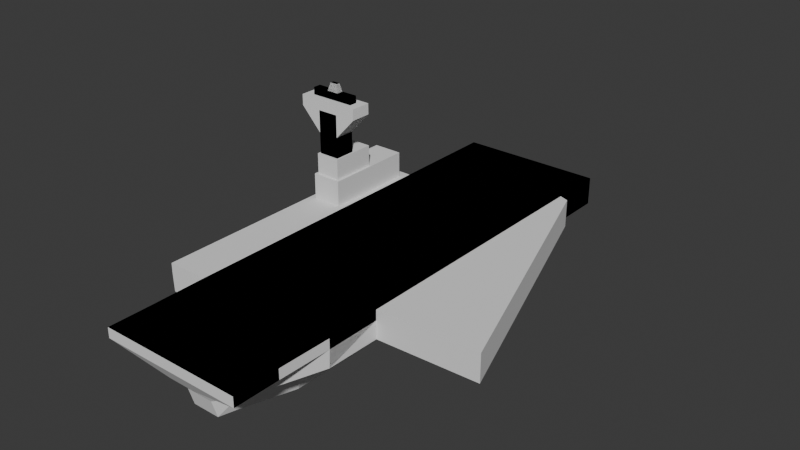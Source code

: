# Source: AircraftCarrierModel.blend  (saved by Blender 4.3.34; exported with 4.5.12 LTS)
import bpy
from mathutils import Matrix  # noqa: F401  (used for matrix-valued properties, if any)

bpy.ops.wm.read_factory_settings(use_empty=True)
scene = bpy.context.scene
scene.name = 'Scene'

# ---- collections
col_collection = bpy.data.collections.new('Collection'); scene.collection.children.link(col_collection)

# ---- world
world_world = bpy.data.worlds.new('World'); scene.world = world_world
world_world.use_nodes = True; world_world.node_tree.nodes.clear()
_N = world_world.node_tree.nodes; _L = world_world.node_tree.links
n0 = _N.new('ShaderNodeOutputWorld'); n0.name = 'World Output'; n0.location = (300, 300)
n1 = _N.new('ShaderNodeBackground'); n1.name = 'Background'; n1.location = (10, 300)
n1.inputs[0].default_value = (0.05088, 0.05088, 0.05088, 1.0)
_L.new(n1.outputs[0], n0.inputs[0])
n0.is_active_output = True
world_world.color = (0.05088, 0.05088, 0.05088)
world_world.sun_shadow_jitter_overblur = 0.0

# ---- meshes
me_cube_005 = bpy.data.meshes.new('Cube.005')
me_cube_005.from_pydata([(0.5025, -1.0, -1.0), (1.0, -1.0, 1.0), (0.1884, 0.8289, -1.0), (0.9881, 0.9574, 1.0), (0.0, 0.8289, -1.0), (0.0, 0.9574, 1.0), (0.0, -1.0, -1.0), (0.0, -1.0, 1.0), (0.5025, -0.7778, -1.0), (0.5025, -0.5556, -1.0), (0.5025, -0.3333, -1.0), (0.5025, -0.1111, -1.0), (0.5025, 0.1111, -1.0), (0.5025, 0.3333, -1.0), (0.4906, 0.5556, -1.0), (0.2475, 0.768, -1.0), (0.9881, 0.7731, 1.0), (1.0, 0.5556, 1.0), (1.0, 0.3333, 1.0), (1.0, 0.3333, 1.0), (1.0, -0.1111, 1.378), (1.0, -0.7778, 1.0), (0.0, 0.7575, -1.0), (0.0, 0.5556, -1.0), (0.0, 0.3333, -1.0), (0.0, 0.1111, -1.0), (0.0, -0.1111, -1.0), (0.0, -0.3333, -1.0), (0.0, -0.5556, -1.0), (0.0, -0.7778, -1.0), (0.1884, 0.9129, 0.3333), (0.1884, 0.8503, -0.3333), (1.0, -1.0, 0.3333), (0.5991, -1.0, -0.3333), (0.0, -1.0, 0.3333), (0.0, -1.0, -0.3333), (0.0, 0.9129, 0.3333), (0.0, 0.8503, -0.3333), (0.745, 0.7697, 0.3333), (0.3442, 0.7673, -0.3333), (0.9881, 0.5556, 0.3333), (0.5873, 0.5556, -0.3333), (1.0, 0.3333, 0.3333), (0.5991, 0.3333, -0.3333), (1.0, 0.1111, 0.3333), (0.5991, 0.1111, -0.3333), (1.0, -0.1111, 0.3333), (0.5991, -0.1111, -0.3333), (1.0, -0.3333, 0.3333), (0.5991, -0.3333, -0.3333), (1.0, -0.5556, 0.3333), (0.5991, -0.5556, -0.3333), (1.0, -0.7778, 0.3333), (0.5991, -0.7778, -0.3333), (0.0, 0.9574, 1.378), (0.9881, 0.9574, 1.378), (1.0, -0.7778, 1.378), (1.0, -1.0, 1.378), (0.0, -1.0, 1.378), (0.0, -0.7778, 1.378), (0.9881, 0.7731, 1.378), (1.0, 0.5556, 1.378), (1.0, 0.3333, 1.378), (1.0, 0.1111, 1.378), (1.0, -0.1111, 1.378), (1.0, -0.3333, 1.378), (1.0, -0.5556, 1.378), (0.0, 0.7683, 1.378), (0.0, 0.5556, 1.378), (0.0, 0.3333, 1.378), (0.0, 0.1111, 1.378), (0.0, -0.1111, 1.378), (0.0, -0.3333, 1.378), (0.0, -0.5556, 1.378), (1.0, -0.1111, 1.378), (1.0, 0.1111, 1.0), (1.0, 0.3333, 1.0), (1.0, 0.3333, 1.0), (1.0, -0.1111, 1.0), (1.0, -0.1111, 1.378), (1.0, -0.7778, 1.0), (1.0, 0.1111, 1.378), (1.0, -0.7778, 1.378), (1.0, -0.3333, 1.378), (1.0, -0.5556, 1.378), (1.0, 0.3333, 1.378), (1.0, 0.3333, 0.3333), (1.0, 0.1111, 0.3333), (1.0, -0.1111, 0.3333), (1.0, -0.3333, 0.3333), (1.0, -0.5556, 0.3333), (1.0, -0.7778, 0.3333), (1.0, -0.7778, 1.0), (1.0, 0.1111, 1.378), (1.0, -0.7778, 1.378), (1.0, -0.3333, 1.378), (1.0, -0.5556, 1.378), (1.0, 0.3333, 1.378), (1.0, 0.3333, 0.3333), (1.0, 0.1111, 0.3333), (1.0, -0.1111, 0.3333), (1.0, -0.3333, 0.3333), (1.0, -0.5556, 0.3333), (1.0, -0.7778, 0.3333), (1.0, -0.3333, 1.0), (1.0, -0.5556, 1.0), (1.0, -0.7778, 1.0), (1.0, 0.1111, 1.378), (1.0, -0.7778, 1.378), (1.0, -0.3333, 1.378), (1.0, -0.5556, 1.378), (1.0, 0.3333, 1.378), (1.0, 0.3333, 0.3333), (1.0, 0.1111, 0.3333), (1.0, -0.1111, 0.3333), (1.0, -0.3333, 0.3333), (1.0, -0.5556, 0.3333), (1.0, -0.7778, 0.3333), (0.5025, -1.0, -1.0), (1.0, -1.0, 1.0), (0.1884, 0.8284, -1.0), (0.9881, 0.957, 1.0), (0.0, 0.8284, -1.0), (0.0, 0.957, 1.0), (0.0, -1.0, -1.0), (0.0, -1.0, 1.0), (0.5025, -0.7782, -1.0), (0.5025, -0.556, -1.0), (0.5025, -0.3338, -1.0), (0.5025, -0.1116, -1.0), (0.5025, 0.1106, -1.0), (0.5025, 0.3329, -1.0), (0.4906, 0.5551, -1.0), (0.2475, 0.7675, -1.0), (0.9881, 0.7727, 1.0), (1.0, 0.5551, 1.0), (1.0, 0.3329, 1.0), (1.0, 0.3329, 1.0), (1.0, -0.1116, 1.378), (1.0, -0.7782, 1.0), (0.0, 0.757, -1.0), (0.0, 0.5551, -1.0), (0.0, 0.3329, -1.0), (0.0, 0.1106, -1.0), (0.0, -0.1116, -1.0), (0.0, -0.3338, -1.0), (0.0, -0.556, -1.0), (0.0, -0.7782, -1.0), (0.1884, 0.9125, 0.3333), (0.1884, 0.8499, -0.3333), (1.0, -1.0, 0.3333), (0.5991, -1.0, -0.3333), (0.0, -1.0, 0.3333), (0.0, -1.0, -0.3333), (0.0, 0.9125, 0.3333), (0.0, 0.8499, -0.3333), (0.745, 0.7693, 0.3333), (0.3442, 0.7668, -0.3333), (0.9881, 0.5551, 0.3333), (0.5873, 0.5551, -0.3333), (1.0, 0.3329, 0.3333), (0.5991, 0.3329, -0.3333), (1.0, 0.1106, 0.3333), (0.5991, 0.1106, -0.3333), (1.0, -0.1116, 0.3333), (0.5991, -0.1116, -0.3333), (1.0, -0.3338, 0.3333), (0.5991, -0.3338, -0.3333), (1.0, -0.556, 0.3333), (0.5991, -0.556, -0.3333), (1.0, -0.7782, 0.3333), (0.5991, -0.7782, -0.3333), (0.0, 0.957, 1.378), (0.9881, 0.957, 1.378), (1.0, -0.7782, 1.378), (1.0, -1.0, 1.378), (0.0, -1.0, 1.378), (0.0, -0.7782, 1.378), (0.9881, 0.7727, 1.378), (1.0, 0.5551, 1.378), (1.0, 0.3329, 1.378), (1.0, 0.1106, 1.378), (1.0, -0.1116, 1.378), (1.0, -0.3338, 1.378), (1.0, -0.556, 1.378), (0.0, 0.7678, 1.378), (0.0, 0.5551, 1.378), (0.0, 0.3329, 1.378), (0.0, 0.1106, 1.378), (0.0, -0.1116, 1.378), (0.0, -0.3338, 1.378), (0.0, -0.556, 1.378), (1.0, -0.1116, 1.378), (1.0, 0.3329, 1.0), (1.0, 0.3329, 1.0), (1.0, -0.1116, 1.378), (1.0, -0.7782, 1.0), (1.0, 0.1106, 1.378), (1.0, -0.7782, 1.378), (1.0, -0.3338, 1.378), (1.0, -0.556, 1.378), (1.0, 0.3329, 1.378), (1.0, 0.3329, 0.3333), (1.0, 0.1106, 0.3333), (1.0, -0.1116, 0.3333), (1.0, -0.3338, 0.3333), (1.0, -0.556, 0.3333), (1.0, -0.7782, 0.3333), (1.0, -0.7782, 1.0), (1.0, 0.1106, 1.378), (1.0, -0.7782, 1.378), (1.0, -0.3338, 1.378), (1.0, -0.556, 1.378), (1.0, 0.3329, 1.378), (1.0, 0.3329, 0.3333), (1.0, 0.1106, 0.3333), (1.0, -0.1116, 0.3333), (1.0, -0.3338, 0.3333), (1.0, -0.556, 0.3333), (1.0, -0.7782, 0.3333), (1.0, -0.3338, 1.0), (1.0, -0.556, 1.0), (1.0, -0.7782, 1.0), (1.0, 0.1106, 1.378), (1.0, -0.7782, 1.378), (1.0, -0.3338, 1.378), (1.0, -0.556, 1.378), (1.0, 0.3329, 1.378), (1.0, 0.3329, 0.3333), (1.0, 0.1106, 0.3333), (1.0, -0.1116, 0.3333), (1.0, -0.3338, 0.3333), (1.0, -0.556, 0.3333), (1.0, -0.7782, 0.3333), (1.0, -0.3333, 1.0), (1.0, -0.5556, 1.0), (1.0, -0.3333, 0.3333), (1.0, -0.5556, 0.3333), (1.0, -0.1116, 1.378), (-1.0, -0.1111, 1.0), (1.0, 0.3329, 1.0), (-1.0, -0.1111, 1.378), (1.0, -0.3338, 1.0), (1.0, -0.556, 1.0), (1.0, -0.7782, 1.0), (1.0, 0.1106, 1.378), (1.0, -0.7782, 1.378), (1.0, -0.3338, 1.378), (1.0, -0.556, 1.378), (1.0, 0.3329, 1.378), (1.0, 0.3329, 0.3333), (1.0, 0.1106, 0.3333), (1.0, -0.1116, 0.3333), (1.0, -0.3338, 0.3333), (1.0, -0.556, 0.3333), (1.0, -0.7782, 0.3333), (-0.5025, -1.0, -1.0), (-1.0, -1.0, 1.0), (-0.1884, 0.8289, -1.0), (-0.9881, 0.9574, 1.0), (-0.5025, -0.7778, -1.0), (-0.5025, -0.5556, -1.0), (-0.5025, -0.3333, -1.0), (-0.5025, -0.1111, -1.0), (-0.5025, 0.1111, -1.0), (-0.5025, 0.3333, -1.0), (-0.4906, 0.5556, -1.0), (-0.2475, 0.768, -1.0), (-0.9881, 0.7731, 1.0), (-1.0, 0.5556, 1.0), (-1.0, 0.3333, 1.0), (-1.0, 0.3333, 1.0), (-1.0, -0.1111, 1.378), (-1.0, -0.7778, 1.0), (-0.1884, 0.9129, 0.3333), (-0.1884, 0.8503, -0.3333), (-1.0, -1.0, 0.3333), (-0.5991, -1.0, -0.3333), (-0.745, 0.7697, 0.3333), (-0.3442, 0.7673, -0.3333), (-0.9881, 0.5556, 0.3333), (-0.5873, 0.5556, -0.3333), (-1.0, 0.3333, 0.3333), (-0.5991, 0.3333, -0.3333), (-1.0, 0.1111, 0.3333), (-0.5991, 0.1111, -0.3333), (-1.0, -0.1111, 0.3333), (-0.5991, -0.1111, -0.3333), (-1.0, -0.3333, 0.3333), (-0.5991, -0.3333, -0.3333), (-1.0, -0.5556, 0.3333), (-0.5991, -0.5556, -0.3333), (-1.0, -0.7778, 0.3333), (-0.5991, -0.7778, -0.3333), (-0.9881, 0.9574, 1.378), (-1.0, -0.7778, 1.378), (-1.0, -1.0, 1.378), (-0.9881, 0.7731, 1.378), (-1.0, 0.5556, 1.378), (-1.0, 0.3333, 1.378), (-1.0, 0.1111, 1.378), (-1.0, -0.1111, 1.378), (-1.0, -0.3333, 1.378), (-1.0, -0.5556, 1.378), (-1.0, -0.1111, 1.378), (-1.0, 0.1111, 1.0), (-1.0, 0.3333, 1.0), (-1.0, 0.3333, 1.0), (-1.0, -0.1111, 1.0), (-1.0, -0.1111, 1.378), (-1.0, -0.7778, 1.0), (-1.0, 0.1111, 1.378), (-1.0, -0.7778, 1.378), (-1.0, -0.3333, 1.378), (-1.0, -0.5556, 1.378), (-1.0, 0.3333, 1.378), (-1.0, 0.3333, 0.3333), (-1.0, 0.1111, 0.3333), (-1.0, -0.1111, 0.3333), (-1.0, -0.3333, 0.3333), (-1.0, -0.5556, 0.3333), (-1.0, -0.7778, 0.3333), (-1.0, -0.7778, 1.0), (-1.0, 0.1111, 1.378), (-1.0, -0.7778, 1.378), (-1.0, -0.3333, 1.378), (-1.0, -0.5556, 1.378), (-1.0, 0.3333, 1.378), (-1.0, 0.3333, 0.3333), (-1.0, 0.1111, 0.3333), (-1.0, -0.1111, 0.3333), (-1.0, -0.3333, 0.3333), (-1.0, -0.5556, 0.3333), (-1.0, -0.7778, 0.3333), (-1.0, -0.3333, 1.0), (-1.0, -0.5556, 1.0), (-1.0, -0.7778, 1.0), (-1.0, 0.1111, 1.378), (-1.0, -0.7778, 1.378), (-1.0, -0.3333, 1.378), (-1.0, -0.5556, 1.378), (-1.0, 0.3333, 1.378), (-1.0, 0.3333, 0.3333), (-1.0, 0.1111, 0.3333), (-1.0, -0.1111, 0.3333), (-1.0, -0.3333, 0.3333), (-1.0, -0.5556, 0.3333), (-1.0, -0.7778, 0.3333), (-0.5025, -1.0, -1.0), (-1.0, -1.0, 1.0), (-0.1884, 0.8284, -1.0), (-0.9881, 0.957, 1.0), (-0.5025, -0.7782, -1.0), (-0.5025, -0.556, -1.0), (-0.5025, -0.3338, -1.0), (-0.5025, -0.1116, -1.0), (-0.5025, 0.1106, -1.0), (-0.5025, 0.3329, -1.0), (-0.4906, 0.5551, -1.0), (-0.2475, 0.7675, -1.0), (-0.9881, 0.7727, 1.0), (-1.0, 0.5551, 1.0), (-1.0, 0.3329, 1.0), (-1.0, 0.3329, 1.0), (-1.0, -0.1116, 1.378), (-1.0, -0.7782, 1.0), (-0.1884, 0.9125, 0.3333), (-0.1884, 0.8499, -0.3333), (-1.0, -1.0, 0.3333), (-0.5991, -1.0, -0.3333), (-0.745, 0.7693, 0.3333), (-0.3442, 0.7668, -0.3333), (-0.9881, 0.5551, 0.3333), (-0.5873, 0.5551, -0.3333), (-1.0, 0.3329, 0.3333), (-0.5991, 0.3329, -0.3333), (-1.0, 0.1106, 0.3333), (-0.5991, 0.1106, -0.3333), (-1.0, -0.1116, 0.3333), (-0.5991, -0.1116, -0.3333), (-1.0, -0.3338, 0.3333), (-0.5991, -0.3338, -0.3333), (-1.0, -0.556, 0.3333), (-0.5991, -0.556, -0.3333), (-1.0, -0.7782, 0.3333), (-0.5991, -0.7782, -0.3333), (-0.9881, 0.957, 1.378), (-1.0, -0.7782, 1.378), (-1.0, -1.0, 1.378), (-0.9881, 0.7727, 1.378), (-1.0, 0.5551, 1.378), (-1.0, 0.3329, 1.378), (-1.0, 0.1106, 1.378), (-1.0, -0.1116, 1.378), (-1.0, -0.3338, 1.378), (-1.0, -0.556, 1.378), (-1.0, -0.1116, 1.378), (-1.0, 0.3329, 1.0), (-1.0, 0.3329, 1.0), (-1.0, -0.1116, 1.378), (-1.0, -0.7782, 1.0), (-1.0, 0.1106, 1.378), (-1.0, -0.7782, 1.378), (-1.0, -0.3338, 1.378), (-1.0, -0.556, 1.378), (-1.0, 0.3329, 1.378), (-1.0, 0.3329, 0.3333), (-1.0, 0.1106, 0.3333), (-1.0, -0.1116, 0.3333), (-1.0, -0.3338, 0.3333), (-1.0, -0.556, 0.3333), (-1.0, -0.7782, 0.3333), (-1.0, -0.7782, 1.0), (-1.0, 0.1106, 1.378), (-1.0, -0.7782, 1.378), (-1.0, -0.3338, 1.378), (-1.0, -0.556, 1.378), (-1.0, 0.3329, 1.378), (-1.0, 0.3329, 0.3333), (-1.0, 0.1106, 0.3333), (-1.0, -0.1116, 0.3333), (-1.0, -0.3338, 0.3333), (-1.0, -0.556, 0.3333), (-1.0, -0.7782, 0.3333), (-1.0, -0.3338, 1.0), (-1.0, -0.556, 1.0), (-1.0, -0.7782, 1.0), (-1.0, 0.1106, 1.378), (-1.0, -0.7782, 1.378), (-1.0, -0.3338, 1.378), (-1.0, -0.556, 1.378), (-1.0, 0.3329, 1.378), (-1.0, 0.3329, 0.3333), (-1.0, 0.1106, 0.3333), (-1.0, -0.1116, 0.3333), (-1.0, -0.3338, 0.3333), (-1.0, -0.556, 0.3333), (-1.0, -0.7782, 0.3333), (-1.0, -0.3333, 1.0), (-1.0, -0.5556, 1.0), (-1.0, -0.3333, 0.3333), (-1.0, -0.5556, 0.3333), (-1.0, -0.1116, 1.378), (-1.0, -0.1116, 1.0), (-1.0, 0.3329, 1.0), (-1.0, -0.3338, 1.0), (-1.0, -0.556, 1.0), (-1.0, -0.7782, 1.0), (-1.0, 0.1106, 1.378), (-1.0, -0.7782, 1.378), (-1.0, -0.3338, 1.378), (-1.0, -0.556, 1.378), (-1.0, 0.3329, 1.378), (-1.0, 0.3329, 0.3333), (-1.0, 0.1106, 0.3333), (-1.0, -0.1116, 0.3333), (-1.0, -0.3338, 0.3333), (-1.0, -0.556, 0.3333), (-1.0, -0.7782, 0.3333), (-1.0, -0.3333, 1.378), (1.387, -0.5466, 1.0), (-1.0, -0.1111, 1.378), (0.0, -0.3333, 1.378), (1.893, -0.1146, 1.378), (2.399, 0.3179, 1.0), (1.64, -0.3308, 1.0), (0.0, -0.1111, 1.378), (1.133, -0.7632, 1.0), (2.146, 0.1016, 1.378), (1.133, -0.7632, 1.378), (1.64, -0.3308, 1.378), (1.387, -0.547, 1.378), (2.399, 0.3179, 1.378), (2.399, 0.3179, 0.3333), (2.146, 0.1016, 0.3333), (1.893, -0.1146, 0.3333), (1.64, -0.3308, 0.3333), (1.387, -0.547, 0.3333), (1.133, -0.7632, 0.3333), (-1.0, -0.3333, 1.0), (-1.0, -0.3333, 1.378), (-1.0, -0.1111, 0.3333), (-1.0, -0.3333, 0.3333), (-1.0, -0.3333, 1.0), (-1.0, -0.5556, 1.0), (-1.0, -0.3333, 0.3333), (-1.0, -0.5556, 0.3333), (-1.0, -0.1116, 1.378), (-1.0, -0.1116, 1.0), (-1.0, 0.3329, 1.0), (-1.0, -0.3338, 1.0), (-1.0, -0.556, 1.0), (-1.0, 0.1106, 1.378), (-1.0, -0.3338, 1.378), (-1.0, -0.556, 1.378), (-1.0, 0.3329, 1.378), (-1.0, 0.3329, 0.3333), (-1.0, 0.1106, 0.3333), (-1.0, -0.1116, 0.3333), (1.893, -0.1146, 1.378), (1.893, -0.1146, 1.0), (2.399, 0.3179, 1.0), (2.146, 0.1016, 1.0), (1.64, -0.3308, 1.0), (2.146, 0.1016, 1.378), (1.133, -0.7632, 1.0), (1.133, -0.7632, 1.378), (1.64, -0.3308, 1.378), (2.399, 0.3179, 1.378), (2.399, 0.3179, 0.3333), (2.146, 0.1016, 0.3333), (1.893, -0.1146, 0.3333), (1.64, -0.3308, 0.3333), (1.133, -0.7632, 0.3333), (1.387, -0.547, 0.3333), (1.387, -0.547, 1.378), (1.387, -0.5466, 1.0), (-1.572, -0.3333, 0.9972), (-1.572, -0.5555, 0.9972), (-1.572, -0.5555, 1.376), (-1.572, -0.1111, 0.3305), (-1.572, 0.5551, 0.9972), (-1.572, 0.3329, 0.9972), (-1.572, 0.5551, 1.376), (-1.56, 0.5551, 0.3305), (-1.572, 0.3329, 0.3305), (-1.572, -0.1111, 1.376), (-1.572, -0.3333, 1.376), (-1.572, -0.1111, 0.9972), (-1.572, -0.3333, 0.3305), (-1.572, -0.5555, 0.3305), (-1.572, 0.1107, 0.9972), (-1.572, 0.1107, 1.376), (-1.572, 0.3329, 1.376), (-1.572, 0.1107, 0.3305), (-1.0, -0.3333, 1.378), (-1.0, -0.5556, 1.378), (-1.0, -0.1111, 1.378), (-1.0, -0.3333, 1.378), (-1.572, -0.5555, 0.9972), (-1.572, -0.5555, 1.376), (-1.572, -0.1111, 1.376), (-1.572, -0.1111, 0.9972), (-1.572, -0.1111, 1.376), (-1.572, -0.3333, 1.376), (-1.572, -0.3333, 1.376), (-1.572, -0.5555, 1.376), (-1.0, -0.3333, 1.378), (-1.0, -0.5556, 1.378), (-1.0, -0.1111, 1.378), (-1.0, -0.3333, 1.378), (-1.572, -0.1111, 1.376), (-1.572, -0.3333, 1.376), (-1.572, -0.3333, 1.376), (-1.572, -0.5555, 1.376), (-1.0, -0.3333, 1.378), (-1.0, -0.5556, 1.378), (-1.0, -0.1111, 1.378), (-1.0, -0.3333, 1.378), (-1.487, -0.1504, 1.335), (-1.487, -0.1504, 2.344), (-1.487, -0.5164, 1.335), (-1.487, -0.5164, 2.344), (-1.075, -0.1504, 1.335), (-1.075, -0.1504, 2.344), (-1.075, -0.5164, 1.335), (-1.075, -0.5164, 2.344), (-1.452, -0.1604, 2.286), (-1.452, -0.1604, 3.124), (-1.452, -0.3432, 2.286), (-1.452, -0.3432, 3.124), (-1.11, -0.1604, 2.286), (-1.11, -0.1604, 3.124), (-1.11, -0.3432, 2.286), (-1.11, -0.3432, 3.124), (-1.452, -0.3432, 3.124), (-1.452, -0.3432, 2.286), (-1.11, -0.3432, 2.286), (-1.11, -0.3432, 3.124), (-1.427, -0.169, 3.078), (-1.427, -0.169, 3.915), (-1.427, -0.2546, 3.078), (-1.427, -0.2546, 3.915), (-1.134, -0.169, 3.078), (-1.134, -0.169, 3.915), (-1.134, -0.2546, 3.078), (-1.134, -0.2546, 3.915), (-1.427, -0.2546, 3.915), (-1.427, -0.2546, 3.078), (-1.134, -0.2546, 3.078), (-1.134, -0.2546, 3.915), (-1.427, -0.169, 3.078), (-1.427, -0.169, 3.915), (-1.427, -0.2546, 3.078), (-1.427, -0.2546, 3.915), (-1.134, -0.169, 3.078), (-1.134, -0.169, 3.915), (-1.134, -0.2546, 3.078), (-1.134, -0.2546, 3.915), (-1.427, -0.2546, 3.915), (-1.427, -0.2546, 3.078), (-1.134, -0.2546, 3.078), (-1.134, -0.2546, 3.915), (-1.427, -0.169, 3.905), (-1.717, -0.169, 4.742), (-1.427, -0.2546, 3.905), (-1.717, -0.2546, 4.742), (-1.134, -0.169, 3.905), (-0.8439, -0.169, 4.742), (-1.134, -0.2546, 3.905), (-0.8439, -0.2546, 4.742), (-1.427, -0.2546, 4.742), (-1.427, -0.2546, 3.905), (-1.134, -0.2546, 3.905), (-1.134, -0.2546, 4.742), (-1.427, -0.169, 3.905), (-1.427, -0.169, 4.742), (-1.427, -0.2546, 3.905), (-1.427, -0.2546, 4.742), (-1.134, -0.169, 3.905), (-1.134, -0.169, 4.742), (-1.134, -0.2546, 3.905), (-1.134, -0.2546, 4.742), (-1.427, -0.2546, 4.742), (-1.427, -0.2546, 3.905), (-1.134, -0.2546, 3.905), (-1.134, -0.2546, 4.742), (-1.717, -0.169, 5.148), (-1.717, -0.2546, 5.148), (-0.8439, -0.2546, 5.148), (-0.8439, -0.169, 5.148), (-1.594, -0.1951, 5.101), (-1.594, -0.1951, 5.418), (-1.594, -0.2275, 5.101), (-1.594, -0.2275, 5.418), (-0.9675, -0.1951, 5.101), (-0.9675, -0.1951, 5.418), (-0.9675, -0.2275, 5.101), (-0.9675, -0.2275, 5.418), (-1.594, -0.2275, 5.418), (-1.594, -0.2275, 5.101), (-0.9675, -0.2275, 5.101), (-0.9675, -0.2275, 5.418), (-1.594, -0.1951, 5.101), (-1.594, -0.1951, 5.418), (-1.594, -0.2275, 5.101), (-1.594, -0.2275, 5.418), (-0.9675, -0.1951, 5.101), (-0.9675, -0.1951, 5.418), (-0.9675, -0.2275, 5.101), (-0.9675, -0.2275, 5.418), (-1.594, -0.2275, 5.418), (-1.594, -0.2275, 5.101), (-0.9675, -0.2275, 5.101), (-0.9675, -0.2275, 5.418), (-1.368, -0.1987, 5.401), (-1.333, -0.2059, 5.718), (-1.368, -0.2257, 5.401), (-1.333, -0.2221, 5.718), (-1.193, -0.1987, 5.401), (-1.228, -0.2059, 5.718), (-1.193, -0.2257, 5.401), (-1.228, -0.2221, 5.718), (-1.333, -0.2221, 5.718), (-1.368, -0.2257, 5.401), (-1.193, -0.2257, 5.401), (-1.228, -0.2221, 5.718), (-1.368, -0.1987, 5.401), (-1.333, -0.2059, 5.718), (-1.368, -0.2257, 5.401), (-1.333, -0.2221, 5.718), (-1.193, -0.1987, 5.401), (-1.228, -0.2059, 5.718), (-1.193, -0.2257, 5.401), (-1.228, -0.2221, 5.718), (-1.333, -0.2221, 5.718), (-1.368, -0.2257, 5.401), (-1.193, -0.2257, 5.401), (-1.228, -0.2221, 5.718)], [], [(36, 5, 3, 30), (52, 21, 1, 32), (29, 8, 0, 6), (32, 1, 7, 34), (1, 21, 56, 57), (65, 66, 84, 83), (44, 42, 86, 87), (64, 65, 83, 74), (3, 5, 54, 55), (18, 17, 61, 62), (7, 1, 57, 58), (17, 16, 60, 61), (16, 3, 55, 60), (4, 2, 15, 22), (22, 15, 14, 23), (23, 14, 13, 24), (24, 13, 12, 25), (25, 12, 11, 26), (26, 11, 10, 27), (27, 10, 9, 28), (28, 9, 8, 29), (30, 3, 16, 38), (38, 16, 17, 40), (40, 17, 18, 42), (18, 62, 85, 76), (52, 50, 90, 91), (63, 64, 74, 81), (46, 44, 87, 88), (62, 63, 81, 85), (9, 51, 53, 8), (51, 50, 52, 53), (10, 49, 51, 9), (49, 48, 50, 51), (11, 47, 49, 10), (47, 46, 48, 49), (12, 45, 47, 11), (45, 44, 46, 47), (13, 43, 45, 12), (43, 42, 44, 45), (14, 41, 43, 13), (41, 40, 42, 43), (15, 39, 41, 14), (39, 38, 40, 41), (2, 31, 39, 15), (31, 30, 38, 39), (0, 33, 35, 6), (33, 32, 34, 35), (8, 53, 33, 0), (53, 52, 32, 33), (4, 37, 31, 2), (37, 36, 30, 31), (56, 59, 58, 57), (55, 54, 67, 60), (60, 67, 68, 61), (61, 68, 69, 62), (62, 69, 70, 63), (63, 70, 71, 64), (64, 71, 72, 65), (65, 72, 73, 66), (66, 73, 59, 56), (21, 52, 91, 80), (48, 46, 88, 89), (90, 89, 101, 102), (83, 84, 96, 95), (76, 85, 97, 19), (91, 90, 102, 103), (74, 83, 95, 20), (80, 91, 103, 92), (81, 74, 20, 93), (85, 81, 93, 97), (82, 80, 92, 94), (87, 86, 98, 99), (42, 18, 76, 86), (50, 48, 89, 90), (56, 21, 80, 82), (66, 56, 82, 84), (101, 100, 114, 115), (96, 94, 108, 110), (98, 19, 77, 112), (102, 101, 115, 116), (95, 96, 110, 109), (19, 97, 111, 77), (103, 102, 116, 117), (20, 95, 109, 79), (92, 103, 117, 106), (93, 20, 79, 107), (86, 76, 19, 98), (84, 82, 94, 96), (89, 88, 100, 101), (88, 87, 99, 100), (104, 78, 79, 109), (78, 75, 107, 79), (75, 77, 111, 107), (112, 77, 75, 113), (113, 75, 78, 114), (114, 78, 104, 115), (225, 226, 248, 247), (116, 105, 106, 117), (105, 104, 109, 110), (106, 105, 110, 108), (100, 99, 113, 114), (99, 98, 112, 113), (94, 92, 106, 108), (97, 93, 107, 111), (154, 123, 121, 148), (170, 139, 119, 150), (147, 126, 118, 124), (150, 119, 125, 152), (119, 139, 174, 175), (183, 184, 200, 199), (162, 160, 202, 203), (182, 183, 199, 192), (121, 123, 172, 173), (136, 135, 179, 180), (125, 119, 175, 176), (135, 134, 178, 179), (134, 121, 173, 178), (122, 120, 133, 140), (140, 133, 132, 141), (141, 132, 131, 142), (142, 131, 130, 143), (143, 130, 129, 144), (144, 129, 128, 145), (145, 128, 127, 146), (146, 127, 126, 147), (148, 121, 134, 156), (156, 134, 135, 158), (158, 135, 136, 160), (136, 180, 201, 193), (170, 168, 206, 207), (181, 182, 192, 197), (164, 162, 203, 204), (180, 181, 197, 201), (127, 169, 171, 126), (169, 168, 170, 171), (128, 167, 169, 127), (167, 166, 168, 169), (129, 165, 167, 128), (165, 164, 166, 167), (130, 163, 165, 129), (163, 162, 164, 165), (131, 161, 163, 130), (161, 160, 162, 163), (132, 159, 161, 131), (159, 158, 160, 161), (133, 157, 159, 132), (157, 156, 158, 159), (120, 149, 157, 133), (149, 148, 156, 157), (118, 151, 153, 124), (151, 150, 152, 153), (126, 171, 151, 118), (171, 170, 150, 151), (122, 155, 149, 120), (155, 154, 148, 149), (174, 177, 176, 175), (173, 172, 185, 178), (178, 185, 186, 179), (179, 186, 187, 180), (180, 187, 188, 181), (181, 188, 189, 182), (182, 189, 190, 183), (183, 190, 191, 184), (184, 191, 177, 174), (139, 170, 207, 196), (166, 164, 204, 205), (206, 205, 217, 218), (199, 200, 212, 211), (193, 201, 213, 137), (207, 206, 218, 219), (192, 199, 211, 138), (196, 207, 219, 208), (197, 192, 138, 209), (201, 197, 209, 213), (198, 196, 208, 210), (203, 202, 214, 215), (160, 136, 193, 202), (168, 166, 205, 206), (174, 139, 196, 198), (184, 174, 198, 200), (217, 216, 230, 231), (212, 210, 224, 226), (214, 137, 194, 228), (218, 217, 231, 232), (211, 212, 226, 225), (137, 213, 227, 194), (219, 218, 232, 233), (138, 211, 225, 195), (208, 219, 233, 222), (209, 138, 195, 223), (202, 193, 137, 214), (200, 198, 210, 212), (205, 204, 216, 217), (204, 203, 215, 216), (194, 227, 249, 240), (233, 232, 254, 255), (195, 225, 247, 238), (105, 116, 237, 235), (222, 233, 255, 244), (223, 195, 238, 245), (231, 220, 221, 232), (115, 104, 234, 236), (232, 221, 243, 254), (227, 223, 245, 249), (216, 215, 229, 230), (215, 214, 228, 229), (210, 208, 222, 224), (213, 209, 223, 227), (243, 242, 465, 460), (250, 240, 464, 473), (234, 235, 460, 465), (253, 252, 475, 476), (248, 246, 469, 471), (240, 249, 472, 464), (255, 254, 477, 478), (247, 248, 471, 470), (244, 255, 478, 467), (238, 247, 470, 463), (228, 194, 240, 250), (226, 224, 246, 248), (221, 220, 242, 243), (231, 230, 252, 253), (116, 115, 236, 237), (104, 105, 235, 234), (230, 229, 251, 252), (229, 228, 250, 251), (220, 231, 253, 242), (224, 222, 244, 246), (36, 274, 259, 5), (292, 276, 257, 273), (29, 6, 256, 260), (276, 34, 7, 257), (257, 296, 295, 273), (302, 313, 314, 303), (284, 317, 316, 282), (301, 304, 313, 302), (259, 294, 54, 5), (270, 299, 298, 269), (7, 58, 296, 257), (269, 298, 297, 268), (268, 297, 294, 259), (4, 22, 267, 258), (22, 23, 266, 267), (23, 24, 265, 266), (24, 25, 264, 265), (25, 26, 263, 264), (26, 27, 262, 263), (27, 28, 261, 262), (28, 29, 260, 261), (274, 278, 268, 259), (278, 280, 269, 268), (280, 282, 270, 269), (270, 306, 315, 299), (292, 321, 320, 290), (300, 311, 304, 301), (286, 318, 317, 284), (299, 315, 311, 300), (261, 260, 293, 291), (291, 293, 292, 290), (262, 261, 291, 289), (289, 291, 290, 288), (263, 262, 289, 287), (287, 289, 288, 286), (264, 263, 287, 285), (285, 287, 286, 284), (265, 264, 285, 283), (283, 285, 284, 282), (266, 265, 283, 281), (281, 283, 282, 280), (267, 266, 281, 279), (279, 281, 280, 278), (258, 267, 279, 275), (275, 279, 278, 274), (256, 6, 35, 277), (277, 35, 34, 276), (260, 256, 277, 293), (293, 277, 276, 292), (4, 258, 275, 37), (37, 275, 274, 36), (295, 296, 58, 59), (294, 297, 67, 54), (297, 298, 68, 67), (298, 299, 69, 68), (299, 300, 70, 69), (300, 301, 71, 70), (470, 471, 515, 507), (302, 303, 73, 72), (303, 295, 59, 73), (273, 310, 321, 292), (288, 319, 318, 286), (320, 332, 331, 319), (313, 325, 326, 314), (306, 271, 327, 315), (321, 333, 332, 320), (304, 272, 325, 313), (310, 322, 333, 321), (311, 323, 272, 304), (315, 327, 323, 311), (312, 324, 322, 310), (317, 329, 328, 316), (282, 316, 306, 270), (290, 320, 319, 288), (295, 312, 310, 273), (303, 314, 312, 295), (331, 345, 344, 330), (326, 536, 338, 324), (328, 342, 307, 271), (332, 346, 345, 331), (325, 535, 536, 326), (271, 307, 341, 327), (333, 347, 346, 332), (272, 309, 535, 325), (322, 336, 347, 333), (323, 337, 309, 272), (316, 328, 271, 306), (314, 326, 324, 312), (319, 331, 330, 318), (318, 330, 329, 317), (452, 444, 489, 495), (308, 309, 337, 305), (305, 337, 341, 307), (342, 343, 305, 307), (305, 343, 534, 531), (464, 472, 508, 501), (429, 450, 451, 430), (346, 347, 336, 335), (340, 339, 527, 519), (336, 338, 536, 335), (330, 344, 343, 329), (329, 343, 342, 328), (324, 338, 336, 322), (327, 341, 337, 323), (154, 366, 351, 123), (384, 368, 349, 365), (147, 124, 348, 352), (368, 152, 125, 349), (349, 388, 387, 365), (394, 403, 404, 395), (376, 407, 406, 374), (393, 396, 403, 394), (351, 386, 172, 123), (482, 479, 517, 529), (125, 176, 388, 349), (361, 390, 389, 360), (360, 389, 386, 351), (122, 140, 359, 350), (140, 141, 358, 359), (141, 142, 357, 358), (142, 143, 356, 357), (143, 144, 355, 356), (144, 145, 354, 355), (145, 146, 353, 354), (146, 147, 352, 353), (366, 370, 360, 351), (370, 372, 361, 360), (481, 482, 529, 520), (362, 397, 405, 391), (384, 411, 410, 382), (392, 401, 396, 393), (378, 408, 407, 376), (391, 405, 401, 392), (353, 352, 385, 383), (383, 385, 384, 382), (354, 353, 383, 381), (381, 383, 382, 380), (355, 354, 381, 379), (379, 381, 380, 378), (356, 355, 379, 377), (377, 379, 378, 376), (357, 356, 377, 375), (375, 377, 376, 374), (358, 357, 375, 373), (373, 375, 374, 372), (359, 358, 373, 371), (371, 373, 372, 370), (350, 359, 371, 367), (367, 371, 370, 366), (348, 124, 153, 369), (369, 153, 152, 368), (352, 348, 369, 385), (385, 369, 368, 384), (122, 350, 367, 155), (155, 367, 366, 154), (387, 388, 176, 177), (386, 389, 185, 172), (389, 390, 186, 185), (390, 391, 187, 186), (391, 392, 188, 187), (392, 393, 189, 188), (393, 394, 190, 189), (394, 395, 191, 190), (395, 387, 177, 191), (365, 400, 411, 384), (380, 409, 408, 378), (410, 422, 421, 409), (403, 415, 416, 404), (397, 363, 417, 405), (411, 423, 422, 410), (396, 364, 415, 403), (400, 412, 423, 411), (401, 413, 364, 396), (405, 417, 413, 401), (402, 414, 412, 400), (407, 419, 418, 406), (374, 406, 397, 362), (382, 410, 409, 380), (387, 402, 400, 365), (395, 404, 402, 387), (421, 435, 434, 420), (416, 430, 428, 414), (418, 432, 398, 363), (422, 436, 435, 421), (415, 429, 430, 416), (363, 398, 431, 417), (423, 437, 436, 422), (364, 399, 429, 415), (412, 426, 437, 423), (413, 427, 399, 364), (406, 418, 363, 397), (404, 416, 414, 402), (409, 421, 420, 408), (408, 420, 419, 407), (398, 444, 452, 431), (437, 458, 457, 436), (399, 442, 450, 429), (335, 439, 441, 346), (426, 447, 458, 437), (427, 448, 442, 399), (435, 436, 425, 424), (345, 440, 438, 334), (436, 457, 446, 425), (431, 452, 448, 427), (420, 434, 433, 419), (419, 433, 432, 418), (414, 428, 426, 412), (417, 431, 427, 413), (439, 438, 483, 484), (445, 450, 442, 443), (463, 470, 507, 499), (446, 451, 494, 491), (302, 72, 462, 459), (334, 535, 538, 479), (455, 456, 445, 443), (457, 458, 447, 446), (442, 448, 492, 487), (447, 449, 451, 446), (432, 453, 444, 398), (430, 451, 449, 428), (425, 446, 445, 424), (435, 456, 455, 434), (346, 441, 440, 345), (334, 438, 439, 335), (434, 455, 454, 433), (433, 454, 453, 432), (424, 445, 456, 435), (428, 449, 447, 426), (468, 463, 499, 504), (450, 445, 490, 493), (71, 301, 461, 466), (448, 452, 495, 492), (472, 468, 504, 508), (469, 467, 505, 506), (453, 454, 497, 496), (344, 345, 482, 481), (474, 473, 509, 510), (454, 455, 498, 497), (252, 251, 474, 475), (236, 234, 465, 476), (251, 250, 473, 474), (235, 237, 477, 460), (249, 245, 468, 472), (237, 236, 476, 477), (242, 253, 476, 465), (246, 244, 467, 469), (245, 238, 463, 468), (254, 243, 460, 477), (461, 459, 462, 466), (480, 241, 541, 545), (335, 536, 540, 539), (484, 483, 517, 539), (535, 334, 517, 544), (487, 492, 532, 526), (488, 487, 526, 542), (343, 344, 520, 534), (491, 494, 493, 490), (512, 503, 516, 514), (503, 500, 499, 507), (500, 502, 504, 499), (502, 501, 508, 504), (509, 501, 502, 510), (510, 502, 500, 511), (511, 500, 503, 512), (514, 516, 505, 513), (516, 503, 507, 515), (505, 516, 515, 506), (438, 440, 485, 483), (451, 450, 493, 494), (473, 464, 501, 509), (477, 476, 512, 514), (444, 453, 496, 489), (471, 469, 506, 515), (441, 439, 484, 486), (535, 309, 537, 538), (440, 441, 486, 485), (455, 443, 488, 498), (443, 442, 487, 488), (72, 71, 466, 462), (308, 344, 481, 239), (309, 308, 239, 537), (301, 302, 459, 461), (345, 334, 479, 482), (467, 478, 513, 505), (478, 477, 514, 513), (445, 446, 491, 490), (476, 475, 511, 512), (475, 474, 510, 511), (534, 531, 542, 520), (518, 546, 544, 517), (522, 533, 523, 521), (524, 525, 522, 521), (517, 544, 543, 528), (520, 529, 517, 542), (529, 530, 539, 517), (542, 526, 532, 531), (531, 532, 533, 522), (525, 534, 531, 522), (390, 361, 521, 523), (344, 308, 542, 520), (495, 489, 522, 533), (537, 239, 542, 526), (489, 496, 525, 522), (372, 374, 525, 524), (308, 305, 531, 542), (239, 481, 520, 542), (498, 488, 542, 520), (361, 372, 524, 521), (483, 485, 529, 517), (479, 538, 544, 517), (334, 335, 539, 517), (497, 498, 520, 534), (391, 390, 523, 533), (486, 484, 539, 530), (496, 497, 534, 525), (362, 391, 533, 522), (374, 362, 522, 525), (485, 486, 530, 529), (492, 495, 533, 532), (547, 548, 536, 535), (549, 550, 538, 537), (518, 517, 539), (546, 518, 539, 540), (528, 543, 526, 542), (548, 546, 540, 536), (543, 549, 537, 526), (550, 544, 538), (517, 528, 542), (544, 547, 535), (552, 551, 543, 544), (554, 553, 544, 546), (555, 556, 548, 547), (557, 558, 550, 549), (556, 554, 546, 548), (551, 557, 549, 543), (558, 552, 544, 550), (553, 555, 547, 544), (545, 541, 551, 552), (519, 527, 553, 554), (339, 340, 556, 555), (241, 480, 558, 557), (340, 519, 554, 556), (541, 241, 557, 551), (480, 545, 552, 558), (527, 339, 555, 553), (559, 561, 562, 560), (561, 565, 566, 562), (565, 563, 564, 566), (563, 559, 560, 564), (561, 559, 563, 565), (566, 564, 560, 562), (567, 569, 570, 568), (570, 575, 578, 574), (573, 571, 572, 574), (571, 567, 568, 572), (569, 567, 571, 573), (574, 572, 568, 570), (576, 577, 578, 575), (569, 576, 575, 570), (574, 578, 577, 573), (573, 577, 576, 569), (579, 581, 582, 580), (582, 587, 590, 586), (585, 583, 584, 586), (583, 579, 580, 584), (581, 579, 583, 585), (586, 584, 580, 582), (588, 589, 590, 587), (581, 588, 587, 582), (586, 590, 589, 585), (585, 589, 588, 581), (591, 593, 594, 592), (594, 599, 602, 598), (597, 595, 596, 598), (595, 591, 592, 596), (593, 591, 595, 597), (598, 596, 592, 594), (600, 601, 602, 599), (593, 600, 599, 594), (598, 602, 601, 597), (597, 601, 600, 593), (603, 605, 606, 604), (606, 611, 614, 610), (609, 607, 608, 610), (607, 603, 604, 608), (612, 613, 614, 611), (605, 612, 611, 606), (610, 614, 613, 609), (609, 613, 612, 605), (615, 617, 618, 616), (618, 623, 626, 622), (621, 619, 620, 622), (619, 615, 616, 620), (617, 615, 619, 621), (622, 620, 616, 618), (624, 625, 626, 623), (617, 624, 623, 618), (622, 626, 625, 621), (621, 625, 624, 617), (629, 630, 627, 628), (631, 633, 634, 632), (634, 639, 642, 638), (637, 635, 636, 638), (635, 631, 632, 636), (633, 631, 635, 637), (638, 636, 632, 634), (640, 641, 642, 639), (633, 640, 639, 634), (638, 642, 641, 637), (637, 641, 640, 633), (643, 645, 646, 644), (646, 651, 654, 650), (649, 647, 648, 650), (647, 643, 644, 648), (645, 643, 647, 649), (650, 648, 644, 646), (652, 653, 654, 651), (645, 652, 651, 646), (650, 654, 653, 649), (649, 653, 652, 645), (655, 657, 658, 656), (658, 663, 666, 662), (661, 659, 660, 662), (659, 655, 656, 660), (657, 655, 659, 661), (662, 660, 656, 658), (664, 665, 666, 663), (657, 664, 663, 658), (662, 666, 665, 661), (661, 665, 664, 657), (670, 675, 678, 674), (669, 667, 671, 673), (674, 672, 668, 670), (669, 676, 675, 670), (674, 678, 677, 673), (673, 677, 676, 669)])
_uv = me_cube_005.uv_layers.new(name='UVMap')
_uv.uv.foreach_set('vector', [0.5417, 0.375, 0.625, 0.375, 0.625, 0.5, 0.5417, 0.5, 0.5417, 0.7222, 0.625, 0.7222, 0.625, 0.75, 0.5417, 0.75, 0.25, 0.7222, 0.375, 0.7222, 0.375, 0.75, 0.25, 0.75, 0.5417, 0.75, 0.625, 0.75, 0.625, 0.875, 0.5417, 0.875, 0.625, 0.75, 0.625, 0.7222, 0.625, 0.7222, 0.625, 0.75, 0.625, 0.6667, 0.625, 0.6944, 0.625, 0.6944, 0.625, 0.6667, 0.5417, 0.6111, 0.5417, 0.5833, 0.5417, 0.5833, 0.5417, 0.6111, 0.625, 0.6389, 0.625, 0.6667, 0.625, 0.6667, 0.625, 0.6389, 0.625, 0.5, 0.625, 0.375, 0.625, 0.375, 0.625, 0.5, 0.625, 0.5833, 0.625, 0.5556, 0.625, 0.5556, 0.625, 0.5833, 0.625, 0.875, 0.625, 0.75, 0.625, 0.75, 0.625, 0.875, 0.625, 0.5556, 0.625, 0.5278, 0.625, 0.5278, 0.625, 0.5556, 0.625, 0.5278, 0.625, 0.5, 0.625, 0.5, 0.625, 0.5278, 0.25, 0.5, 0.375, 0.5, 0.375, 0.5278, 0.25, 0.5278, 0.25, 0.5278, 0.375, 0.5278, 0.375, 0.5556, 0.25, 0.5556, 0.25, 0.5556, 0.375, 0.5556, 0.375, 0.5833, 0.25, 0.5833, 0.25, 0.5833, 0.375, 0.5833, 0.375, 0.6111, 0.25, 0.6111, 0.25, 0.6111, 0.375, 0.6111, 0.375, 0.6389, 0.25, 0.6389, 0.25, 0.6389, 0.375, 0.6389, 0.375, 0.6667, 0.25, 0.6667, 0.25, 0.6667, 0.375, 0.6667, 0.375, 0.6944, 0.25, 0.6944, 0.25, 0.6944, 0.375, 0.6944, 0.375, 0.7222, 0.25, 0.7222, 0.5417, 0.5, 0.625, 0.5, 0.625, 0.5278, 0.5417, 0.5278, 0.5417, 0.5278, 0.625, 0.5278, 0.625, 0.5556, 0.5417, 0.5556, 0.5417, 0.5556, 0.625, 0.5556, 0.625, 0.5833, 0.5417, 0.5833, 0.625, 0.5833, 0.625, 0.5833, 0.625, 0.5833, 0.625, 0.5833, 0.5417, 0.7222, 0.5417, 0.6944, 0.5417, 0.6944, 0.5417, 0.7222, 0.625, 0.6111, 0.625, 0.6389, 0.625, 0.6389, 0.625, 0.6111, 0.5417, 0.6389, 0.5417, 0.6111, 0.5417, 0.6111, 0.5417, 0.6389, 0.625, 0.5833, 0.625, 0.6111, 0.625, 0.6111, 0.625, 0.5833, 0.375, 0.6944, 0.4583, 0.6944, 0.4583, 0.7222, 0.375, 0.7222, 0.4583, 0.6944, 0.5417, 0.6944, 0.5417, 0.7222, 0.4583, 0.7222, 0.375, 0.6667, 0.4583, 0.6667, 0.4583, 0.6944, 0.375, 0.6944, 0.4583, 0.6667, 0.5417, 0.6667, 0.5417, 0.6944, 0.4583, 0.6944, 0.375, 0.6389, 0.4583, 0.6389, 0.4583, 0.6667, 0.375, 0.6667, 0.4583, 0.6389, 0.5417, 0.6389, 0.5417, 0.6667, 0.4583, 0.6667, 0.375, 0.6111, 0.4583, 0.6111, 0.4583, 0.6389, 0.375, 0.6389, 0.4583, 0.6111, 0.5417, 0.6111, 0.5417, 0.6389, 0.4583, 0.6389, 0.375, 0.5833, 0.4583, 0.5833, 0.4583, 0.6111, 0.375, 0.6111, 0.4583, 0.5833, 0.5417, 0.5833, 0.5417, 0.6111, 0.4583, 0.6111, 0.375, 0.5556, 0.4583, 0.5556, 0.4583, 0.5833, 0.375, 0.5833, 0.4583, 0.5556, 0.5417, 0.5556, 0.5417, 0.5833, 0.4583, 0.5833, 0.375, 0.5278, 0.4583, 0.5278, 0.4583, 0.5556, 0.375, 0.5556, 0.4583, 0.5278, 0.5417, 0.5278, 0.5417, 0.5556, 0.4583, 0.5556, 0.375, 0.5, 0.4583, 0.5, 0.4583, 0.5278, 0.375, 0.5278, 0.4583, 0.5, 0.5417, 0.5, 0.5417, 0.5278, 0.4583, 0.5278, 0.375, 0.75, 0.4583, 0.75, 0.4583, 0.875, 0.375, 0.875, 0.4583, 0.75, 0.5417, 0.75, 0.5417, 0.875, 0.4583, 0.875, 0.375, 0.7222, 0.4583, 0.7222, 0.4583, 0.75, 0.375, 0.75, 0.4583, 0.7222, 0.5417, 0.7222, 0.5417, 0.75, 0.4583, 0.75, 0.375, 0.375, 0.4583, 0.375, 0.4583, 0.5, 0.375, 0.5, 0.4583, 0.375, 0.5417, 0.375, 0.5417, 0.5, 0.4583, 0.5, 0.625, 0.7222, 0.75, 0.7222, 0.75, 0.75, 0.625, 0.75, 0.625, 0.5, 0.75, 0.5, 0.75, 0.5278, 0.625, 0.5278, 0.625, 0.5278, 0.75, 0.5278, 0.75, 0.5556, 0.625, 0.5556, 0.625, 0.5556, 0.75, 0.5556, 0.75, 0.5833, 0.625, 0.5833, 0.625, 0.5833, 0.75, 0.5833, 0.75, 0.6111, 0.625, 0.6111, 0.625, 0.6111, 0.75, 0.6111, 0.75, 0.6389, 0.625, 0.6389, 0.625, 0.6389, 0.75, 0.6389, 0.75, 0.6667, 0.625, 0.6667, 0.625, 0.6667, 0.75, 0.6667, 0.75, 0.6944, 0.625, 0.6944, 0.625, 0.6944, 0.75, 0.6944, 0.75, 0.7222, 0.625, 0.7222, 0.625, 0.7222, 0.5417, 0.7222, 0.5417, 0.7222, 0.625, 0.7222, 0.5417, 0.6667, 0.5417, 0.6389, 0.5417, 0.6389, 0.5417, 0.6667, 0.5417, 0.6944, 0.5417, 0.6667, 0.5417, 0.6667, 0.5417, 0.6944, 0.625, 0.6667, 0.625, 0.6944, 0.625, 0.6944, 0.625, 0.6667, 0.625, 0.5833, 0.625, 0.5833, 0.625, 0.5833, 0.625, 0.5833, 0.5417, 0.7222, 0.5417, 0.6944, 0.5417, 0.6944, 0.5417, 0.7222, 0.625, 0.6389, 0.625, 0.6667, 0.625, 0.6667, 0.625, 0.6389, 0.625, 0.7222, 0.5417, 0.7222, 0.5417, 0.7222, 0.625, 0.7222, 0.625, 0.6111, 0.625, 0.6389, 0.625, 0.6389, 0.625, 0.6111, 0.625, 0.5833, 0.625, 0.6111, 0.625, 0.6111, 0.625, 0.5833, 0.625, 0.7222, 0.625, 0.7222, 0.625, 0.7222, 0.625, 0.7222, 0.5417, 0.6111, 0.5417, 0.5833, 0.5417, 0.5833, 0.5417, 0.6111, 0.5417, 0.5833, 0.625, 0.5833, 0.625, 0.5833, 0.5417, 0.5833, 0.5417, 0.6944, 0.5417, 0.6667, 0.5417, 0.6667, 0.5417, 0.6944, 0.625, 0.7222, 0.625, 0.7222, 0.625, 0.7222, 0.625, 0.7222, 0.625, 0.6944, 0.625, 0.7222, 0.625, 0.7222, 0.625, 0.6944, 0.5417, 0.6667, 0.5417, 0.6389, 0.5417, 0.6389, 0.5417, 0.6667, 0.625, 0.6944, 0.625, 0.7222, 0.625, 0.7222, 0.625, 0.6944, 0.5417, 0.5833, 0.625, 0.5833, 0.625, 0.5833, 0.5417, 0.5833, 0.5417, 0.6944, 0.5417, 0.6667, 0.5417, 0.6667, 0.5417, 0.6944, 0.625, 0.6667, 0.625, 0.6944, 0.625, 0.6944, 0.625, 0.6667, 0.625, 0.5833, 0.625, 0.5833, 0.625, 0.5833, 0.625, 0.5833, 0.5417, 0.7222, 0.5417, 0.6944, 0.5417, 0.6944, 0.5417, 0.7222, 0.625, 0.6389, 0.625, 0.6667, 0.625, 0.6667, 0.625, 0.6389, 0.625, 0.7222, 0.5417, 0.7222, 0.5417, 0.7222, 0.625, 0.7222, 0.625, 0.6111, 0.625, 0.6389, 0.625, 0.6389, 0.625, 0.6111, 0.5417, 0.5833, 0.625, 0.5833, 0.625, 0.5833, 0.5417, 0.5833, 0.625, 0.6944, 0.625, 0.7222, 0.625, 0.7222, 0.625, 0.6944, 0.5417, 0.6667, 0.5417, 0.6389, 0.5417, 0.6389, 0.5417, 0.6667, 0.5417, 0.6389, 0.5417, 0.6111, 0.5417, 0.6111, 0.5417, 0.6389, 0.625, 0.6667, 0.625, 0.6389, 0.625, 0.6389, 0.625, 0.6667, 0.625, 0.6389, 0.625, 0.6111, 0.625, 0.6111, 0.625, 0.6389, 0.625, 0.6111, 0.625, 0.5833, 0.625, 0.5833, 0.625, 0.6111, 0.5417, 0.5833, 0.625, 0.5833, 0.625, 0.6111, 0.5417, 0.6111, 0.5417, 0.6111, 0.625, 0.6111, 0.625, 0.6389, 0.5417, 0.6389, 0.5417, 0.6389, 0.625, 0.6389, 0.625, 0.6667, 0.5417, 0.6667, 0.625, 0.6667, 0.625, 0.6944, 0.625, 0.6944, 0.625, 0.6667, 0.5417, 0.6944, 0.625, 0.6944, 0.625, 0.7222, 0.5417, 0.7222, 0.625, 0.6944, 0.625, 0.6667, 0.625, 0.6667, 0.625, 0.6944, 0.625, 0.7222, 0.625, 0.6944, 0.625, 0.6944, 0.625, 0.7222, 0.5417, 0.6389, 0.5417, 0.6111, 0.5417, 0.6111, 0.5417, 0.6389, 0.5417, 0.6111, 0.5417, 0.5833, 0.5417, 0.5833, 0.5417, 0.6111, 0.625, 0.7222, 0.625, 0.7222, 0.625, 0.7222, 0.625, 0.7222, 0.625, 0.5833, 0.625, 0.6111, 0.625, 0.6111, 0.625, 0.5833, 0.5417, 0.375, 0.625, 0.375, 0.625, 0.5, 0.5417, 0.5, 0.5417, 0.7222, 0.625, 0.7222, 0.625, 0.75, 0.5417, 0.75, 0.25, 0.7222, 0.375, 0.7222, 0.375, 0.75, 0.25, 0.75, 0.5417, 0.75, 0.625, 0.75, 0.625, 0.875, 0.5417, 0.875, 0.625, 0.75, 0.625, 0.7222, 0.625, 0.7222, 0.625, 0.75, 0.625, 0.6667, 0.625, 0.6944, 0.625, 0.6944, 0.625, 0.6667, 0.5417, 0.6111, 0.5417, 0.5833, 0.5417, 0.5833, 0.5417, 0.6111, 0.625, 0.6389, 0.625, 0.6667, 0.625, 0.6667, 0.625, 0.6389, 0.625, 0.5, 0.625, 0.375, 0.625, 0.375, 0.625, 0.5, 0.625, 0.5833, 0.625, 0.5556, 0.625, 0.5556, 0.625, 0.5833, 0.625, 0.875, 0.625, 0.75, 0.625, 0.75, 0.625, 0.875, 0.625, 0.5556, 0.625, 0.5278, 0.625, 0.5278, 0.625, 0.5556, 0.625, 0.5278, 0.625, 0.5, 0.625, 0.5, 0.625, 0.5278, 0.25, 0.5, 0.375, 0.5, 0.375, 0.5278, 0.25, 0.5278, 0.25, 0.5278, 0.375, 0.5278, 0.375, 0.5556, 0.25, 0.5556, 0.25, 0.5556, 0.375, 0.5556, 0.375, 0.5833, 0.25, 0.5833, 0.25, 0.5833, 0.375, 0.5833, 0.375, 0.6111, 0.25, 0.6111, 0.25, 0.6111, 0.375, 0.6111, 0.375, 0.6389, 0.25, 0.6389, 0.25, 0.6389, 0.375, 0.6389, 0.375, 0.6667, 0.25, 0.6667, 0.25, 0.6667, 0.375, 0.6667, 0.375, 0.6944, 0.25, 0.6944, 0.25, 0.6944, 0.375, 0.6944, 0.375, 0.7222, 0.25, 0.7222, 0.5417, 0.5, 0.625, 0.5, 0.625, 0.5278, 0.5417, 0.5278, 0.5417, 0.5278, 0.625, 0.5278, 0.625, 0.5556, 0.5417, 0.5556, 0.5417, 0.5556, 0.625, 0.5556, 0.625, 0.5833, 0.5417, 0.5833, 0.625, 0.5833, 0.625, 0.5833, 0.625, 0.5833, 0.625, 0.5833, 0.5417, 0.7222, 0.5417, 0.6944, 0.5417, 0.6944, 0.5417, 0.7222, 0.625, 0.6111, 0.625, 0.6389, 0.625, 0.6389, 0.625, 0.6111, 0.5417, 0.6389, 0.5417, 0.6111, 0.5417, 0.6111, 0.5417, 0.6389, 0.625, 0.5833, 0.625, 0.6111, 0.625, 0.6111, 0.625, 0.5833, 0.375, 0.6944, 0.4583, 0.6944, 0.4583, 0.7222, 0.375, 0.7222, 0.4583, 0.6944, 0.5417, 0.6944, 0.5417, 0.7222, 0.4583, 0.7222, 0.375, 0.6667, 0.4583, 0.6667, 0.4583, 0.6944, 0.375, 0.6944, 0.4583, 0.6667, 0.5417, 0.6667, 0.5417, 0.6944, 0.4583, 0.6944, 0.375, 0.6389, 0.4583, 0.6389, 0.4583, 0.6667, 0.375, 0.6667, 0.4583, 0.6389, 0.5417, 0.6389, 0.5417, 0.6667, 0.4583, 0.6667, 0.375, 0.6111, 0.4583, 0.6111, 0.4583, 0.6389, 0.375, 0.6389, 0.4583, 0.6111, 0.5417, 0.6111, 0.5417, 0.6389, 0.4583, 0.6389, 0.375, 0.5833, 0.4583, 0.5833, 0.4583, 0.6111, 0.375, 0.6111, 0.4583, 0.5833, 0.5417, 0.5833, 0.5417, 0.6111, 0.4583, 0.6111, 0.375, 0.5556, 0.4583, 0.5556, 0.4583, 0.5833, 0.375, 0.5833, 0.4583, 0.5556, 0.5417, 0.5556, 0.5417, 0.5833, 0.4583, 0.5833, 0.375, 0.5278, 0.4583, 0.5278, 0.4583, 0.5556, 0.375, 0.5556, 0.4583, 0.5278, 0.5417, 0.5278, 0.5417, 0.5556, 0.4583, 0.5556, 0.375, 0.5, 0.4583, 0.5, 0.4583, 0.5278, 0.375, 0.5278, 0.4583, 0.5, 0.5417, 0.5, 0.5417, 0.5278, 0.4583, 0.5278, 0.375, 0.75, 0.4583, 0.75, 0.4583, 0.875, 0.375, 0.875, 0.4583, 0.75, 0.5417, 0.75, 0.5417, 0.875, 0.4583, 0.875, 0.375, 0.7222, 0.4583, 0.7222, 0.4583, 0.75, 0.375, 0.75, 0.4583, 0.7222, 0.5417, 0.7222, 0.5417, 0.75, 0.4583, 0.75, 0.375, 0.375, 0.4583, 0.375, 0.4583, 0.5, 0.375, 0.5, 0.4583, 0.375, 0.5417, 0.375, 0.5417, 0.5, 0.4583, 0.5, 0.625, 0.7222, 0.75, 0.7222, 0.75, 0.75, 0.625, 0.75, 0.625, 0.5, 0.75, 0.5, 0.75, 0.5278, 0.625, 0.5278, 0.625, 0.5278, 0.75, 0.5278, 0.75, 0.5556, 0.625, 0.5556, 0.625, 0.5556, 0.75, 0.5556, 0.75, 0.5833, 0.625, 0.5833, 0.625, 0.5833, 0.75, 0.5833, 0.75, 0.6111, 0.625, 0.6111, 0.625, 0.6111, 0.75, 0.6111, 0.75, 0.6389, 0.625, 0.6389, 0.625, 0.6389, 0.75, 0.6389, 0.75, 0.6667, 0.625, 0.6667, 0.625, 0.6667, 0.75, 0.6667, 0.75, 0.6944, 0.625, 0.6944, 0.625, 0.6944, 0.75, 0.6944, 0.75, 0.7222, 0.625, 0.7222, 0.625, 0.7222, 0.5417, 0.7222, 0.5417, 0.7222, 0.625, 0.7222, 0.5417, 0.6667, 0.5417, 0.6389, 0.5417, 0.6389, 0.5417, 0.6667, 0.5417, 0.6944, 0.5417, 0.6667, 0.5417, 0.6667, 0.5417, 0.6944, 0.625, 0.6667, 0.625, 0.6944, 0.625, 0.6944, 0.625, 0.6667, 0.625, 0.5833, 0.625, 0.5833, 0.625, 0.5833, 0.625, 0.5833, 0.5417, 0.7222, 0.5417, 0.6944, 0.5417, 0.6944, 0.5417, 0.7222, 0.625, 0.6389, 0.625, 0.6667, 0.625, 0.6667, 0.625, 0.6389, 0.625, 0.7222, 0.5417, 0.7222, 0.5417, 0.7222, 0.625, 0.7222, 0.625, 0.6111, 0.625, 0.6389, 0.625, 0.6389, 0.625, 0.6111, 0.625, 0.5833, 0.625, 0.6111, 0.625, 0.6111, 0.625, 0.5833, 0.625, 0.7222, 0.625, 0.7222, 0.625, 0.7222, 0.625, 0.7222, 0.5417, 0.6111, 0.5417, 0.5833, 0.5417, 0.5833, 0.5417, 0.6111, 0.5417, 0.5833, 0.625, 0.5833, 0.625, 0.5833, 0.5417, 0.5833, 0.5417, 0.6944, 0.5417, 0.6667, 0.5417, 0.6667, 0.5417, 0.6944, 0.625, 0.7222, 0.625, 0.7222, 0.625, 0.7222, 0.625, 0.7222, 0.625, 0.6944, 0.625, 0.7222, 0.625, 0.7222, 0.625, 0.6944, 0.5417, 0.6667, 0.5417, 0.6389, 0.5417, 0.6389, 0.5417, 0.6667, 0.625, 0.6944, 0.625, 0.7222, 0.625, 0.7222, 0.625, 0.6944, 0.5417, 0.5833, 0.625, 0.5833, 0.625, 0.5833, 0.5417, 0.5833, 0.5417, 0.6944, 0.5417, 0.6667, 0.5417, 0.6667, 0.5417, 0.6944, 0.625, 0.6667, 0.625, 0.6944, 0.625, 0.6944, 0.625, 0.6667, 0.625, 0.5833, 0.625, 0.5833, 0.625, 0.5833, 0.625, 0.5833, 0.5417, 0.7222, 0.5417, 0.6944, 0.5417, 0.6944, 0.5417, 0.7222, 0.625, 0.6389, 0.625, 0.6667, 0.625, 0.6667, 0.625, 0.6389, 0.625, 0.7222, 0.5417, 0.7222, 0.5417, 0.7222, 0.625, 0.7222, 0.625, 0.6111, 0.625, 0.6389, 0.625, 0.6389, 0.625, 0.6111, 0.5417, 0.5833, 0.625, 0.5833, 0.625, 0.5833, 0.5417, 0.5833, 0.625, 0.6944, 0.625, 0.7222, 0.625, 0.7222, 0.625, 0.6944, 0.5417, 0.6667, 0.5417, 0.6389, 0.5417, 0.6389, 0.5417, 0.6667, 0.5417, 0.6389, 0.5417, 0.6111, 0.5417, 0.6111, 0.5417, 0.6389, 0.625, 0.5833, 0.625, 0.5833, 0.625, 0.5833, 0.625, 0.5833, 0.5417, 0.7222, 0.5417, 0.6944, 0.5417, 0.6944, 0.5417, 0.7222, 0.625, 0.6389, 0.625, 0.6667, 0.625, 0.6667, 0.625, 0.6389, 0.625, 0.6944, 0.5417, 0.6944, 0.5417, 0.6944, 0.625, 0.6944, 0.625, 0.7222, 0.5417, 0.7222, 0.5417, 0.7222, 0.625, 0.7222, 0.625, 0.6111, 0.625, 0.6389, 0.625, 0.6389, 0.625, 0.6111, 0.5417, 0.6667, 0.625, 0.6667, 0.625, 0.6944, 0.5417, 0.6944, 0.5417, 0.6667, 0.625, 0.6667, 0.625, 0.6667, 0.5417, 0.6667, 0.5417, 0.6944, 0.625, 0.6944, 0.625, 0.6944, 0.5417, 0.6944, 0.625, 0.5833, 0.625, 0.6111, 0.625, 0.6111, 0.625, 0.5833, 0.5417, 0.6389, 0.5417, 0.6111, 0.5417, 0.6111, 0.5417, 0.6389, 0.5417, 0.6111, 0.5417, 0.5833, 0.5417, 0.5833, 0.5417, 0.6111, 0.625, 0.7222, 0.625, 0.7222, 0.625, 0.7222, 0.625, 0.7222, 0.625, 0.5833, 0.625, 0.6111, 0.625, 0.6111, 0.625, 0.5833, 0.625, 0.6944, 0.625, 0.6667, 0.625, 0.6667, 0.625, 0.6944, 0.5417, 0.5833, 0.625, 0.5833, 0.625, 0.5833, 0.5417, 0.5833, 0.625, 0.6667, 0.625, 0.6944, 0.625, 0.6944, 0.625, 0.6667, 0.5417, 0.6667, 0.5417, 0.6389, 0.5417, 0.6389, 0.5417, 0.6667, 0.625, 0.6944, 0.625, 0.7222, 0.625, 0.7222, 0.625, 0.6944, 0.625, 0.5833, 0.625, 0.5833, 0.625, 0.5833, 0.625, 0.5833, 0.5417, 0.7222, 0.5417, 0.6944, 0.5417, 0.6944, 0.5417, 0.7222, 0.625, 0.6667, 0.625, 0.6944, 0.625, 0.6944, 0.625, 0.6667, 0.625, 0.7222, 0.5417, 0.7222, 0.5417, 0.7222, 0.625, 0.7222, 0.625, 0.6389, 0.625, 0.6667, 0.625, 0.6667, 0.625, 0.6389, 0.5417, 0.5833, 0.625, 0.5833, 0.625, 0.5833, 0.5417, 0.5833, 0.625, 0.6944, 0.625, 0.7222, 0.625, 0.7222, 0.625, 0.6944, 0.625, 0.6944, 0.625, 0.6667, 0.625, 0.6667, 0.625, 0.6944, 0.5417, 0.6667, 0.5417, 0.6389, 0.5417, 0.6389, 0.5417, 0.6667, 0.5417, 0.6944, 0.5417, 0.6667, 0.5417, 0.6667, 0.5417, 0.6944, 0.625, 0.6667, 0.625, 0.6944, 0.625, 0.6944, 0.625, 0.6667, 0.5417, 0.6389, 0.5417, 0.6111, 0.5417, 0.6111, 0.5417, 0.6389, 0.5417, 0.6111, 0.5417, 0.5833, 0.5417, 0.5833, 0.5417, 0.6111, 0.625, 0.6667, 0.5417, 0.6667, 0.5417, 0.6667, 0.625, 0.6667, 0.625, 0.7222, 0.625, 0.7222, 0.625, 0.7222, 0.625, 0.7222, 0.5417, 0.375, 0.5417, 0.5, 0.625, 0.5, 0.625, 0.375, 0.5417, 0.7222, 0.5417, 0.75, 0.625, 0.75, 0.625, 0.7222, 0.25, 0.7222, 0.25, 0.75, 0.375, 0.75, 0.375, 0.7222, 0.5417, 0.75, 0.5417, 0.875, 0.625, 0.875, 0.625, 0.75, 0.625, 0.75, 0.625, 0.75, 0.625, 0.7222, 0.625, 0.7222, 0.625, 0.6667, 0.625, 0.6667, 0.625, 0.6944, 0.625, 0.6944, 0.5417, 0.6111, 0.5417, 0.6111, 0.5417, 0.5833, 0.5417, 0.5833, 0.625, 0.6389, 0.625, 0.6389, 0.625, 0.6667, 0.625, 0.6667, 0.625, 0.5, 0.625, 0.5, 0.625, 0.375, 0.625, 0.375, 0.625, 0.5833, 0.625, 0.5833, 0.625, 0.5556, 0.625, 0.5556, 0.625, 0.875, 0.625, 0.875, 0.625, 0.75, 0.625, 0.75, 0.625, 0.5556, 0.625, 0.5556, 0.625, 0.5278, 0.625, 0.5278, 0.625, 0.5278, 0.625, 0.5278, 0.625, 0.5, 0.625, 0.5, 0.25, 0.5, 0.25, 0.5278, 0.375, 0.5278, 0.375, 0.5, 0.25, 0.5278, 0.25, 0.5556, 0.375, 0.5556, 0.375, 0.5278, 0.25, 0.5556, 0.25, 0.5833, 0.375, 0.5833, 0.375, 0.5556, 0.25, 0.5833, 0.25, 0.6111, 0.375, 0.6111, 0.375, 0.5833, 0.25, 0.6111, 0.25, 0.6389, 0.375, 0.6389, 0.375, 0.6111, 0.25, 0.6389, 0.25, 0.6667, 0.375, 0.6667, 0.375, 0.6389, 0.25, 0.6667, 0.25, 0.6944, 0.375, 0.6944, 0.375, 0.6667, 0.25, 0.6944, 0.25, 0.7222, 0.375, 0.7222, 0.375, 0.6944, 0.5417, 0.5, 0.5417, 0.5278, 0.625, 0.5278, 0.625, 0.5, 0.5417, 0.5278, 0.5417, 0.5556, 0.625, 0.5556, 0.625, 0.5278, 0.5417, 0.5556, 0.5417, 0.5833, 0.625, 0.5833, 0.625, 0.5556, 0.625, 0.5833, 0.625, 0.5833, 0.625, 0.5833, 0.625, 0.5833, 0.5417, 0.7222, 0.5417, 0.7222, 0.5417, 0.6944, 0.5417, 0.6944, 0.625, 0.6111, 0.625, 0.6111, 0.625, 0.6389, 0.625, 0.6389, 0.5417, 0.6389, 0.5417, 0.6389, 0.5417, 0.6111, 0.5417, 0.6111, 0.625, 0.5833, 0.625, 0.5833, 0.625, 0.6111, 0.625, 0.6111, 0.375, 0.6944, 0.375, 0.7222, 0.4583, 0.7222, 0.4583, 0.6944, 0.4583, 0.6944, 0.4583, 0.7222, 0.5417, 0.7222, 0.5417, 0.6944, 0.375, 0.6667, 0.375, 0.6944, 0.4583, 0.6944, 0.4583, 0.6667, 0.4583, 0.6667, 0.4583, 0.6944, 0.5417, 0.6944, 0.5417, 0.6667, 0.375, 0.6389, 0.375, 0.6667, 0.4583, 0.6667, 0.4583, 0.6389, 0.4583, 0.6389, 0.4583, 0.6667, 0.5417, 0.6667, 0.5417, 0.6389, 0.375, 0.6111, 0.375, 0.6389, 0.4583, 0.6389, 0.4583, 0.6111, 0.4583, 0.6111, 0.4583, 0.6389, 0.5417, 0.6389, 0.5417, 0.6111, 0.375, 0.5833, 0.375, 0.6111, 0.4583, 0.6111, 0.4583, 0.5833, 0.4583, 0.5833, 0.4583, 0.6111, 0.5417, 0.6111, 0.5417, 0.5833, 0.375, 0.5556, 0.375, 0.5833, 0.4583, 0.5833, 0.4583, 0.5556, 0.4583, 0.5556, 0.4583, 0.5833, 0.5417, 0.5833, 0.5417, 0.5556, 0.375, 0.5278, 0.375, 0.5556, 0.4583, 0.5556, 0.4583, 0.5278, 0.4583, 0.5278, 0.4583, 0.5556, 0.5417, 0.5556, 0.5417, 0.5278, 0.375, 0.5, 0.375, 0.5278, 0.4583, 0.5278, 0.4583, 0.5, 0.4583, 0.5, 0.4583, 0.5278, 0.5417, 0.5278, 0.5417, 0.5, 0.375, 0.75, 0.375, 0.875, 0.4583, 0.875, 0.4583, 0.75, 0.4583, 0.75, 0.4583, 0.875, 0.5417, 0.875, 0.5417, 0.75, 0.375, 0.7222, 0.375, 0.75, 0.4583, 0.75, 0.4583, 0.7222, 0.4583, 0.7222, 0.4583, 0.75, 0.5417, 0.75, 0.5417, 0.7222, 0.375, 0.375, 0.375, 0.5, 0.4583, 0.5, 0.4583, 0.375, 0.4583, 0.375, 0.4583, 0.5, 0.5417, 0.5, 0.5417, 0.375, 0.625, 0.7222, 0.625, 0.75, 0.75, 0.75, 0.75, 0.7222, 0.625, 0.5, 0.625, 0.5278, 0.75, 0.5278, 0.75, 0.5, 0.625, 0.5278, 0.625, 0.5556, 0.75, 0.5556, 0.75, 0.5278, 0.625, 0.5556, 0.625, 0.5833, 0.75, 0.5833, 0.75, 0.5556, 0.625, 0.5833, 0.625, 0.6111, 0.75, 0.6111, 0.75, 0.5833, 0.625, 0.6111, 0.625, 0.6389, 0.75, 0.6389, 0.75, 0.6111, 0.625, 0.6667, 0.625, 0.6944, 0.625, 0.6944, 0.625, 0.6667, 0.625, 0.6667, 0.625, 0.6944, 0.75, 0.6944, 0.75, 0.6667, 0.625, 0.6944, 0.625, 0.7222, 0.75, 0.7222, 0.75, 0.6944, 0.625, 0.7222, 0.625, 0.7222, 0.5417, 0.7222, 0.5417, 0.7222, 0.5417, 0.6667, 0.5417, 0.6667, 0.5417, 0.6389, 0.5417, 0.6389, 0.5417, 0.6944, 0.5417, 0.6944, 0.5417, 0.6667, 0.5417, 0.6667, 0.625, 0.6667, 0.625, 0.6667, 0.625, 0.6944, 0.625, 0.6944, 0.625, 0.5833, 0.625, 0.5833, 0.625, 0.5833, 0.625, 0.5833, 0.5417, 0.7222, 0.5417, 0.7222, 0.5417, 0.6944, 0.5417, 0.6944, 0.625, 0.6389, 0.625, 0.6389, 0.625, 0.6667, 0.625, 0.6667, 0.625, 0.7222, 0.625, 0.7222, 0.5417, 0.7222, 0.5417, 0.7222, 0.625, 0.6111, 0.625, 0.6111, 0.625, 0.6389, 0.625, 0.6389, 0.625, 0.5833, 0.625, 0.5833, 0.625, 0.6111, 0.625, 0.6111, 0.625, 0.7222, 0.625, 0.7222, 0.625, 0.7222, 0.625, 0.7222, 0.5417, 0.6111, 0.5417, 0.6111, 0.5417, 0.5833, 0.5417, 0.5833, 0.5417, 0.5833, 0.5417, 0.5833, 0.625, 0.5833, 0.625, 0.5833, 0.5417, 0.6944, 0.5417, 0.6944, 0.5417, 0.6667, 0.5417, 0.6667, 0.625, 0.7222, 0.625, 0.7222, 0.625, 0.7222, 0.625, 0.7222, 0.625, 0.6944, 0.625, 0.6944, 0.625, 0.7222, 0.625, 0.7222, 0.5417, 0.6667, 0.5417, 0.6667, 0.5417, 0.6389, 0.5417, 0.6389, 0.625, 0.6944, 0.625, 0.6944, 0.625, 0.7222, 0.625, 0.7222, 0.5417, 0.5833, 0.5417, 0.5833, 0.625, 0.5833, 0.625, 0.5833, 0.5417, 0.6944, 0.5417, 0.6944, 0.5417, 0.6667, 0.5417, 0.6667, 0.625, 0.6667, 0.625, 0.6667, 0.625, 0.6944, 0.625, 0.6944, 0.625, 0.5833, 0.625, 0.5833, 0.625, 0.5833, 0.625, 0.5833, 0.5417, 0.7222, 0.5417, 0.7222, 0.5417, 0.6944, 0.5417, 0.6944, 0.625, 0.6389, 0.625, 0.6389, 0.625, 0.6667, 0.625, 0.6667, 0.625, 0.7222, 0.625, 0.7222, 0.5417, 0.7222, 0.5417, 0.7222, 0.625, 0.6111, 0.625, 0.6111, 0.625, 0.6389, 0.625, 0.6389, 0.5417, 0.5833, 0.5417, 0.5833, 0.625, 0.5833, 0.625, 0.5833, 0.625, 0.6944, 0.625, 0.6944, 0.625, 0.7222, 0.625, 0.7222, 0.5417, 0.6667, 0.5417, 0.6667, 0.5417, 0.6389, 0.5417, 0.6389, 0.5417, 0.6389, 0.5417, 0.6389, 0.5417, 0.6111, 0.5417, 0.6111, 0.625, 0.5833, 0.625, 0.5833, 0.625, 0.5833, 0.625, 0.5833, 0.625, 0.6389, 0.625, 0.6389, 0.625, 0.6111, 0.625, 0.6111, 0.625, 0.6111, 0.625, 0.6111, 0.625, 0.5833, 0.625, 0.5833, 0.5417, 0.5833, 0.5417, 0.6111, 0.625, 0.6111, 0.625, 0.5833, 0.625, 0.6111, 0.5417, 0.6111, 0.5417, 0.6111, 0.625, 0.6111, 0.625, 0.5833, 0.625, 0.5833, 0.625, 0.5833, 0.625, 0.5833, 0.625, 0.6667, 0.625, 0.6667, 0.625, 0.6944, 0.625, 0.6944, 0.5417, 0.6944, 0.5417, 0.7222, 0.625, 0.7222, 0.625, 0.6944, 0.625, 0.6944, 0.625, 0.6667, 0.625, 0.6667, 0.625, 0.6944, 0.625, 0.7222, 0.625, 0.7222, 0.625, 0.6944, 0.625, 0.6944, 0.5417, 0.6389, 0.5417, 0.6389, 0.5417, 0.6111, 0.5417, 0.6111, 0.5417, 0.6111, 0.5417, 0.6111, 0.5417, 0.5833, 0.5417, 0.5833, 0.625, 0.7222, 0.625, 0.7222, 0.625, 0.7222, 0.625, 0.7222, 0.625, 0.5833, 0.625, 0.5833, 0.625, 0.6111, 0.625, 0.6111, 0.5417, 0.375, 0.5417, 0.5, 0.625, 0.5, 0.625, 0.375, 0.5417, 0.7222, 0.5417, 0.75, 0.625, 0.75, 0.625, 0.7222, 0.25, 0.7222, 0.25, 0.75, 0.375, 0.75, 0.375, 0.7222, 0.5417, 0.75, 0.5417, 0.875, 0.625, 0.875, 0.625, 0.75, 0.625, 0.75, 0.625, 0.75, 0.625, 0.7222, 0.625, 0.7222, 0.625, 0.6667, 0.625, 0.6667, 0.625, 0.6944, 0.625, 0.6944, 0.5417, 0.6111, 0.5417, 0.6111, 0.5417, 0.5833, 0.5417, 0.5833, 0.625, 0.6389, 0.625, 0.6389, 0.625, 0.6667, 0.625, 0.6667, 0.625, 0.5, 0.625, 0.5, 0.625, 0.375, 0.625, 0.375, 0.5417, 0.6667, 0.625, 0.6667, 0.625, 0.6667, 0.5417, 0.6667, 0.625, 0.875, 0.625, 0.875, 0.625, 0.75, 0.625, 0.75, 0.625, 0.5556, 0.625, 0.5556, 0.625, 0.5278, 0.625, 0.5278, 0.625, 0.5278, 0.625, 0.5278, 0.625, 0.5, 0.625, 0.5, 0.25, 0.5, 0.25, 0.5278, 0.375, 0.5278, 0.375, 0.5, 0.25, 0.5278, 0.25, 0.5556, 0.375, 0.5556, 0.375, 0.5278, 0.25, 0.5556, 0.25, 0.5833, 0.375, 0.5833, 0.375, 0.5556, 0.25, 0.5833, 0.25, 0.6111, 0.375, 0.6111, 0.375, 0.5833, 0.25, 0.6111, 0.25, 0.6389, 0.375, 0.6389, 0.375, 0.6111, 0.25, 0.6389, 0.25, 0.6667, 0.375, 0.6667, 0.375, 0.6389, 0.25, 0.6667, 0.25, 0.6944, 0.375, 0.6944, 0.375, 0.6667, 0.25, 0.6944, 0.25, 0.7222, 0.375, 0.7222, 0.375, 0.6944, 0.5417, 0.5, 0.5417, 0.5278, 0.625, 0.5278, 0.625, 0.5, 0.5417, 0.5278, 0.5417, 0.5556, 0.625, 0.5556, 0.625, 0.5278, 0.5417, 0.6389, 0.5417, 0.6667, 0.5417, 0.6667, 0.5417, 0.6389, 0.625, 0.5833, 0.625, 0.5833, 0.625, 0.5833, 0.625, 0.5833, 0.5417, 0.7222, 0.5417, 0.7222, 0.5417, 0.6944, 0.5417, 0.6944, 0.625, 0.6111, 0.625, 0.6111, 0.625, 0.6389, 0.625, 0.6389, 0.5417, 0.6389, 0.5417, 0.6389, 0.5417, 0.6111, 0.5417, 0.6111, 0.625, 0.5833, 0.625, 0.5833, 0.625, 0.6111, 0.625, 0.6111, 0.375, 0.6944, 0.375, 0.7222, 0.4583, 0.7222, 0.4583, 0.6944, 0.4583, 0.6944, 0.4583, 0.7222, 0.5417, 0.7222, 0.5417, 0.6944, 0.375, 0.6667, 0.375, 0.6944, 0.4583, 0.6944, 0.4583, 0.6667, 0.4583, 0.6667, 0.4583, 0.6944, 0.5417, 0.6944, 0.5417, 0.6667, 0.375, 0.6389, 0.375, 0.6667, 0.4583, 0.6667, 0.4583, 0.6389, 0.4583, 0.6389, 0.4583, 0.6667, 0.5417, 0.6667, 0.5417, 0.6389, 0.375, 0.6111, 0.375, 0.6389, 0.4583, 0.6389, 0.4583, 0.6111, 0.4583, 0.6111, 0.4583, 0.6389, 0.5417, 0.6389, 0.5417, 0.6111, 0.375, 0.5833, 0.375, 0.6111, 0.4583, 0.6111, 0.4583, 0.5833, 0.4583, 0.5833, 0.4583, 0.6111, 0.5417, 0.6111, 0.5417, 0.5833, 0.375, 0.5556, 0.375, 0.5833, 0.4583, 0.5833, 0.4583, 0.5556, 0.4583, 0.5556, 0.4583, 0.5833, 0.5417, 0.5833, 0.5417, 0.5556, 0.375, 0.5278, 0.375, 0.5556, 0.4583, 0.5556, 0.4583, 0.5278, 0.4583, 0.5278, 0.4583, 0.5556, 0.5417, 0.5556, 0.5417, 0.5278, 0.375, 0.5, 0.375, 0.5278, 0.4583, 0.5278, 0.4583, 0.5, 0.4583, 0.5, 0.4583, 0.5278, 0.5417, 0.5278, 0.5417, 0.5, 0.375, 0.75, 0.375, 0.875, 0.4583, 0.875, 0.4583, 0.75, 0.4583, 0.75, 0.4583, 0.875, 0.5417, 0.875, 0.5417, 0.75, 0.375, 0.7222, 0.375, 0.75, 0.4583, 0.75, 0.4583, 0.7222, 0.4583, 0.7222, 0.4583, 0.75, 0.5417, 0.75, 0.5417, 0.7222, 0.375, 0.375, 0.375, 0.5, 0.4583, 0.5, 0.4583, 0.375, 0.4583, 0.375, 0.4583, 0.5, 0.5417, 0.5, 0.5417, 0.375, 0.625, 0.7222, 0.625, 0.75, 0.75, 0.75, 0.75, 0.7222, 0.625, 0.5, 0.625, 0.5278, 0.75, 0.5278, 0.75, 0.5, 0.625, 0.5278, 0.625, 0.5556, 0.75, 0.5556, 0.75, 0.5278, 0.625, 0.5556, 0.625, 0.5833, 0.75, 0.5833, 0.75, 0.5556, 0.625, 0.5833, 0.625, 0.6111, 0.75, 0.6111, 0.75, 0.5833, 0.625, 0.6111, 0.625, 0.6389, 0.75, 0.6389, 0.75, 0.6111, 0.625, 0.6389, 0.625, 0.6667, 0.75, 0.6667, 0.75, 0.6389, 0.625, 0.6667, 0.625, 0.6944, 0.75, 0.6944, 0.75, 0.6667, 0.625, 0.6944, 0.625, 0.7222, 0.75, 0.7222, 0.75, 0.6944, 0.625, 0.7222, 0.625, 0.7222, 0.5417, 0.7222, 0.5417, 0.7222, 0.5417, 0.6667, 0.5417, 0.6667, 0.5417, 0.6389, 0.5417, 0.6389, 0.5417, 0.6944, 0.5417, 0.6944, 0.5417, 0.6667, 0.5417, 0.6667, 0.625, 0.6667, 0.625, 0.6667, 0.625, 0.6944, 0.625, 0.6944, 0.625, 0.5833, 0.625, 0.5833, 0.625, 0.5833, 0.625, 0.5833, 0.5417, 0.7222, 0.5417, 0.7222, 0.5417, 0.6944, 0.5417, 0.6944, 0.625, 0.6389, 0.625, 0.6389, 0.625, 0.6667, 0.625, 0.6667, 0.625, 0.7222, 0.625, 0.7222, 0.5417, 0.7222, 0.5417, 0.7222, 0.625, 0.6111, 0.625, 0.6111, 0.625, 0.6389, 0.625, 0.6389, 0.625, 0.5833, 0.625, 0.5833, 0.625, 0.6111, 0.625, 0.6111, 0.625, 0.7222, 0.625, 0.7222, 0.625, 0.7222, 0.625, 0.7222, 0.5417, 0.6111, 0.5417, 0.6111, 0.5417, 0.5833, 0.5417, 0.5833, 0.5417, 0.5833, 0.5417, 0.5833, 0.625, 0.5833, 0.625, 0.5833, 0.5417, 0.6944, 0.5417, 0.6944, 0.5417, 0.6667, 0.5417, 0.6667, 0.625, 0.7222, 0.625, 0.7222, 0.625, 0.7222, 0.625, 0.7222, 0.625, 0.6944, 0.625, 0.6944, 0.625, 0.7222, 0.625, 0.7222, 0.5417, 0.6667, 0.5417, 0.6667, 0.5417, 0.6389, 0.5417, 0.6389, 0.625, 0.6944, 0.625, 0.6944, 0.625, 0.7222, 0.625, 0.7222, 0.5417, 0.5833, 0.5417, 0.5833, 0.625, 0.5833, 0.625, 0.5833, 0.5417, 0.6944, 0.5417, 0.6944, 0.5417, 0.6667, 0.5417, 0.6667, 0.625, 0.6667, 0.625, 0.6667, 0.625, 0.6944, 0.625, 0.6944, 0.625, 0.5833, 0.625, 0.5833, 0.625, 0.5833, 0.625, 0.5833, 0.5417, 0.7222, 0.5417, 0.7222, 0.5417, 0.6944, 0.5417, 0.6944, 0.625, 0.6389, 0.625, 0.6389, 0.625, 0.6667, 0.625, 0.6667, 0.625, 0.7222, 0.625, 0.7222, 0.5417, 0.7222, 0.5417, 0.7222, 0.625, 0.6111, 0.625, 0.6111, 0.625, 0.6389, 0.625, 0.6389, 0.5417, 0.5833, 0.5417, 0.5833, 0.625, 0.5833, 0.625, 0.5833, 0.625, 0.6944, 0.625, 0.6944, 0.625, 0.7222, 0.625, 0.7222, 0.5417, 0.6667, 0.5417, 0.6667, 0.5417, 0.6389, 0.5417, 0.6389, 0.5417, 0.6389, 0.5417, 0.6389, 0.5417, 0.6111, 0.5417, 0.6111, 0.625, 0.5833, 0.625, 0.5833, 0.625, 0.5833, 0.625, 0.5833, 0.5417, 0.7222, 0.5417, 0.7222, 0.5417, 0.6944, 0.5417, 0.6944, 0.625, 0.6389, 0.625, 0.6389, 0.625, 0.6667, 0.625, 0.6667, 0.625, 0.6944, 0.625, 0.6944, 0.5417, 0.6944, 0.5417, 0.6944, 0.625, 0.7222, 0.625, 0.7222, 0.5417, 0.7222, 0.5417, 0.7222, 0.625, 0.6111, 0.625, 0.6111, 0.625, 0.6389, 0.625, 0.6389, 0.5417, 0.6667, 0.5417, 0.6944, 0.625, 0.6944, 0.625, 0.6667, 0.5417, 0.6667, 0.5417, 0.6667, 0.625, 0.6667, 0.625, 0.6667, 0.5417, 0.6944, 0.5417, 0.6944, 0.625, 0.6944, 0.625, 0.6944, 0.625, 0.5833, 0.625, 0.5833, 0.625, 0.6111, 0.625, 0.6111, 0.5417, 0.6389, 0.5417, 0.6389, 0.5417, 0.6111, 0.5417, 0.6111, 0.5417, 0.6111, 0.5417, 0.6111, 0.5417, 0.5833, 0.5417, 0.5833, 0.625, 0.7222, 0.625, 0.7222, 0.625, 0.7222, 0.625, 0.7222, 0.625, 0.5833, 0.625, 0.5833, 0.625, 0.6111, 0.625, 0.6111, 0.625, 0.6944, 0.625, 0.6667, 0.625, 0.6667, 0.625, 0.6944, 0.625, 0.6667, 0.625, 0.6667, 0.625, 0.6389, 0.625, 0.6389, 0.625, 0.6389, 0.625, 0.6667, 0.625, 0.6667, 0.625, 0.6389, 0.625, 0.6944, 0.625, 0.6944, 0.625, 0.6944, 0.625, 0.6944, 0.625, 0.6667, 0.75, 0.6667, 0.75, 0.6667, 0.625, 0.6667, 0.0, 0.0, 0.0, 0.0, 0.0, 0.0, 0.0, 0.0, 0.5417, 0.6389, 0.5417, 0.6667, 0.625, 0.6667, 0.625, 0.6389, 0.5417, 0.6944, 0.5417, 0.7222, 0.625, 0.7222, 0.625, 0.6944, 0.625, 0.6389, 0.625, 0.6111, 0.625, 0.6111, 0.625, 0.6389, 0.625, 0.7222, 0.625, 0.7222, 0.625, 0.6944, 0.625, 0.6944, 0.5417, 0.5833, 0.5417, 0.5833, 0.625, 0.5833, 0.625, 0.5833, 0.625, 0.6944, 0.625, 0.6944, 0.625, 0.7222, 0.625, 0.7222, 0.625, 0.6944, 0.625, 0.6944, 0.625, 0.6667, 0.625, 0.6667, 0.5417, 0.6667, 0.5417, 0.6667, 0.5417, 0.6389, 0.5417, 0.6389, 0.5417, 0.6944, 0.5417, 0.6944, 0.5417, 0.6667, 0.5417, 0.6667, 0.625, 0.6667, 0.625, 0.6667, 0.625, 0.6944, 0.625, 0.6944, 0.5417, 0.6389, 0.5417, 0.6389, 0.5417, 0.6111, 0.5417, 0.6111, 0.5417, 0.6111, 0.5417, 0.6111, 0.5417, 0.5833, 0.5417, 0.5833, 0.625, 0.6667, 0.625, 0.6667, 0.5417, 0.6667, 0.5417, 0.6667, 0.625, 0.7222, 0.625, 0.7222, 0.625, 0.7222, 0.625, 0.7222, 0.625, 0.6111, 0.625, 0.6389, 0.625, 0.6389, 0.625, 0.6111, 0.625, 0.6667, 0.625, 0.6667, 0.625, 0.6667, 0.625, 0.6667, 0.75, 0.6389, 0.625, 0.6389, 0.625, 0.6389, 0.75, 0.6389, 0.625, 0.6111, 0.625, 0.5833, 0.625, 0.5833, 0.625, 0.6111, 0.625, 0.5833, 0.625, 0.6111, 0.625, 0.6111, 0.625, 0.5833, 0.625, 0.7222, 0.625, 0.7222, 0.625, 0.7222, 0.625, 0.7222, 0.5417, 0.5833, 0.5417, 0.6111, 0.5417, 0.6111, 0.5417, 0.5833, 0.5417, 0.6389, 0.5417, 0.6667, 0.5417, 0.6667, 0.5417, 0.6389, 0.5417, 0.6111, 0.5417, 0.5833, 0.5417, 0.5833, 0.5417, 0.6111, 0.5417, 0.6111, 0.5417, 0.6389, 0.5417, 0.6389, 0.5417, 0.6111, 0.5417, 0.6389, 0.5417, 0.6111, 0.5417, 0.6111, 0.5417, 0.6389, 0.5417, 0.6667, 0.625, 0.6667, 0.625, 0.6667, 0.5417, 0.6667, 0.5417, 0.6111, 0.5417, 0.5833, 0.5417, 0.5833, 0.5417, 0.6111, 0.625, 0.6944, 0.5417, 0.6944, 0.5417, 0.6944, 0.625, 0.6944, 0.625, 0.5833, 0.625, 0.6111, 0.625, 0.6111, 0.625, 0.5833, 0.5417, 0.6944, 0.5417, 0.6667, 0.5417, 0.6667, 0.5417, 0.6944, 0.625, 0.6667, 0.5417, 0.6667, 0.5417, 0.6667, 0.625, 0.6667, 0.625, 0.7222, 0.625, 0.7222, 0.625, 0.7222, 0.625, 0.7222, 0.625, 0.6111, 0.625, 0.6389, 0.625, 0.6389, 0.625, 0.6111, 0.5417, 0.6944, 0.625, 0.6944, 0.625, 0.6944, 0.5417, 0.6944, 0.625, 0.6389, 0.625, 0.6667, 0.75, 0.6667, 0.75, 0.6389, 0.625, 0.6667, 0.625, 0.6389, 0.625, 0.6389, 0.625, 0.6667, 0.625, 0.6944, 0.625, 0.6944, 0.625, 0.6944, 0.625, 0.6944, 0.625, 0.6944, 0.625, 0.6667, 0.625, 0.6667, 0.625, 0.6944, 0.625, 0.6667, 0.625, 0.6667, 0.625, 0.6667, 0.625, 0.6667, 0.625, 0.6389, 0.625, 0.6111, 0.625, 0.6111, 0.625, 0.6389, 0.625, 0.6389, 0.625, 0.6389, 0.625, 0.6389, 0.625, 0.6389, 0.5417, 0.6111, 0.5417, 0.6389, 0.5417, 0.6389, 0.5417, 0.6111, 0.625, 0.6944, 0.625, 0.6944, 0.625, 0.6667, 0.625, 0.6667, 0.5417, 0.6667, 0.625, 0.6667, 0.625, 0.6944, 0.5417, 0.6944, 0.625, 0.6667, 0.625, 0.6389, 0.625, 0.6389, 0.625, 0.6667, 0.625, 0.6389, 0.625, 0.6111, 0.625, 0.6111, 0.625, 0.6389, 0.625, 0.6111, 0.625, 0.5833, 0.625, 0.5833, 0.625, 0.6111, 0.5417, 0.5833, 0.625, 0.5833, 0.625, 0.6111, 0.5417, 0.6111, 0.5417, 0.6111, 0.625, 0.6111, 0.625, 0.6389, 0.5417, 0.6389, 0.5417, 0.6389, 0.625, 0.6389, 0.625, 0.6667, 0.5417, 0.6667, 0.5417, 0.6944, 0.625, 0.6944, 0.625, 0.7222, 0.5417, 0.7222, 0.625, 0.6944, 0.625, 0.6667, 0.625, 0.6667, 0.625, 0.6944, 0.625, 0.7222, 0.625, 0.6944, 0.625, 0.6944, 0.625, 0.7222, 0.625, 0.6667, 0.5417, 0.6667, 0.5417, 0.6667, 0.625, 0.6667, 0.625, 0.6944, 0.625, 0.6667, 0.625, 0.6667, 0.625, 0.6944, 0.5417, 0.5833, 0.625, 0.5833, 0.625, 0.5833, 0.5417, 0.5833, 0.5417, 0.6944, 0.5417, 0.6667, 0.5417, 0.6667, 0.5417, 0.6944, 0.625, 0.5833, 0.5417, 0.5833, 0.5417, 0.5833, 0.625, 0.5833, 0.625, 0.6944, 0.625, 0.7222, 0.625, 0.7222, 0.625, 0.6944, 0.5417, 0.6944, 0.625, 0.6944, 0.625, 0.6944, 0.5417, 0.6944, 0.625, 0.6667, 0.625, 0.6389, 0.625, 0.6389, 0.625, 0.6667, 0.5417, 0.6667, 0.5417, 0.6944, 0.5417, 0.6944, 0.5417, 0.6667, 0.5417, 0.6389, 0.625, 0.6389, 0.625, 0.6389, 0.5417, 0.6389, 0.625, 0.6389, 0.625, 0.6389, 0.625, 0.6389, 0.625, 0.6389, 0.75, 0.6667, 0.75, 0.6389, 0.75, 0.6389, 0.75, 0.6667, 0.625, 0.6389, 0.5417, 0.6389, 0.5417, 0.6389, 0.625, 0.6389, 0.0, 0.0, 0.0, 0.0, 0.0, 0.0, 0.0, 0.0, 0.625, 0.6389, 0.625, 0.6667, 0.625, 0.6667, 0.625, 0.6389, 0.5417, 0.6667, 0.625, 0.6667, 0.625, 0.6667, 0.5417, 0.6667, 0.625, 0.7222, 0.5417, 0.7222, 0.5417, 0.7222, 0.625, 0.7222, 0.5417, 0.7222, 0.5417, 0.6944, 0.5417, 0.6944, 0.5417, 0.7222, 0.625, 0.6667, 0.625, 0.6944, 0.625, 0.6944, 0.625, 0.6667, 0.5417, 0.6667, 0.5417, 0.6389, 0.5417, 0.6389, 0.5417, 0.6667, 0.5417, 0.6389, 0.5417, 0.6111, 0.5417, 0.6111, 0.5417, 0.6389, 0.5417, 0.6111, 0.625, 0.6111, 0.625, 0.6389, 0.5417, 0.6389, 0.625, 0.6944, 0.625, 0.6944, 0.625, 0.6667, 0.625, 0.6667, 0.625, 0.5833, 0.625, 0.5833, 0.625, 0.5556, 0.625, 0.5556, 0.5417, 0.5556, 0.5417, 0.5833, 0.625, 0.5833, 0.625, 0.5556, 0.625, 0.6667, 0.625, 0.6667, 0.625, 0.6389, 0.625, 0.6389, 0.5417, 0.6389, 0.5417, 0.6667, 0.625, 0.6667, 0.625, 0.6389, 0.5417, 0.6667, 0.5417, 0.6944, 0.625, 0.6944, 0.625, 0.6667, 0.625, 0.6389, 0.625, 0.6389, 0.625, 0.6111, 0.625, 0.6111, 0.625, 0.6111, 0.625, 0.6111, 0.625, 0.5833, 0.625, 0.5833, 0.5417, 0.5833, 0.5417, 0.6111, 0.625, 0.6111, 0.625, 0.5833, 0.625, 0.5556, 0.625, 0.5556, 0.625, 0.5556, 0.625, 0.5556, 0.5417, 0.6389, 0.625, 0.6389, 0.625, 0.6389, 0.5417, 0.6389, 0.625, 0.5833, 0.625, 0.5833, 0.625, 0.5833, 0.625, 0.5833, 0.625, 0.6389, 0.625, 0.6389, 0.625, 0.6389, 0.625, 0.6389, 0.625, 0.5833, 0.5417, 0.5833, 0.5417, 0.5833, 0.625, 0.5833, 0.5417, 0.5556, 0.5417, 0.5833, 0.5417, 0.5833, 0.5417, 0.5556, 0.625, 0.6389, 0.625, 0.6111, 0.625, 0.6111, 0.625, 0.6389, 0.625, 0.6389, 0.5417, 0.6389, 0.5417, 0.6389, 0.625, 0.6389, 0.5417, 0.6389, 0.625, 0.6389, 0.625, 0.6389, 0.5417, 0.6389, 0.625, 0.5556, 0.5417, 0.5556, 0.5417, 0.5556, 0.625, 0.5556, 0.625, 0.6667, 0.5417, 0.6667, 0.5417, 0.6667, 0.625, 0.6667, 0.625, 0.6667, 0.625, 0.6667, 0.625, 0.6667, 0.625, 0.6667, 0.625, 0.6667, 0.625, 0.6944, 0.625, 0.6944, 0.625, 0.6667, 0.5417, 0.6111, 0.5417, 0.6389, 0.5417, 0.6389, 0.5417, 0.6111, 0.625, 0.5833, 0.625, 0.5556, 0.625, 0.5556, 0.625, 0.5833, 0.5417, 0.6944, 0.625, 0.6944, 0.625, 0.6944, 0.5417, 0.6944, 0.5417, 0.5833, 0.5417, 0.6111, 0.5417, 0.6111, 0.5417, 0.5833, 0.625, 0.5833, 0.625, 0.5833, 0.625, 0.5833, 0.625, 0.5833, 0.5417, 0.5833, 0.625, 0.5833, 0.625, 0.5833, 0.5417, 0.5833, 0.5417, 0.6667, 0.5417, 0.6944, 0.5417, 0.6944, 0.5417, 0.6667, 0.625, 0.6111, 0.625, 0.5833, 0.625, 0.5833, 0.625, 0.6111, 0.625, 0.6667, 0.625, 0.6944, 0.625, 0.6944, 0.625, 0.6667, 0.625, 0.6389, 0.625, 0.6667, 0.625, 0.6667, 0.625, 0.6389, 0.625, 0.6944, 0.625, 0.6667, 0.625, 0.6667, 0.0, 0.0, 0.0, 0.0, 0.0, 0.0, 0.0, 0.0, 0.0, 0.0, 0.0, 0.0, 0.0, 0.0, 0.0, 0.0, 0.625, 0.6944, 0.625, 0.6944, 0.625, 0.6944, 0.625, 0.6944, 0.625, 0.6389, 0.625, 0.6389, 0.625, 0.6389, 0.625, 0.6389, 0.625, 0.6667, 0.625, 0.6667, 0.625, 0.6667, 0.625, 0.6667, 0.625, 0.6389, 0.625, 0.6389, 0.625, 0.6667, 0.625, 0.6667, 0.625, 0.6667, 0.625, 0.6667, 0.625, 0.6389, 0.625, 0.6389, 0.625, 0.6667, 0.625, 0.6944, 0.625, 0.6667, 0.625, 0.6667, 0.625, 0.6944, 0.625, 0.6667, 0.625, 0.6944, 0.625, 0.6944, 0.625, 0.6667, 0.625, 0.6389, 0.625, 0.6667, 0.625, 0.6667, 0.625, 0.6389, 0.625, 0.6944, 0.625, 0.6944, 0.625, 0.6944, 0.625, 0.6944, 0.625, 0.6389, 0.625, 0.6389, 0.625, 0.6389, 0.625, 0.6389, 0.625, 0.6667, 0.625, 0.6667, 0.625, 0.6667, 0.625, 0.6667, 0.625, 0.6667, 0.625, 0.6667, 0.625, 0.6667, 0.625, 0.6667, 0.625, 0.6667, 0.625, 0.6389, 0.625, 0.6389, 0.625, 0.6667, 0.625, 0.6944, 0.625, 0.6667, 0.625, 0.6667, 0.625, 0.6944, 0.625, 0.6667, 0.625, 0.6944, 0.625, 0.6944, 0.625, 0.6667, 0.625, 0.6389, 0.625, 0.6667, 0.625, 0.6667, 0.625, 0.6389, 0.625, 0.6944, 0.625, 0.6944, 0.625, 0.6944, 0.625, 0.6944, 0.625, 0.6389, 0.625, 0.6389, 0.625, 0.6389, 0.625, 0.6389, 0.625, 0.6667, 0.625, 0.6667, 0.625, 0.6667, 0.625, 0.6667, 0.625, 0.6667, 0.625, 0.6667, 0.625, 0.6667, 0.625, 0.6667, 0.375, 0.0, 0.375, 0.25, 0.625, 0.25, 0.625, 0.0, 0.375, 0.25, 0.375, 0.5, 0.625, 0.5, 0.625, 0.25, 0.375, 0.5, 0.375, 0.75, 0.625, 0.75, 0.625, 0.5, 0.375, 0.75, 0.375, 1.0, 0.625, 1.0, 0.625, 0.75, 0.125, 0.5, 0.125, 0.75, 0.375, 0.75, 0.375, 0.5, 0.625, 0.5, 0.625, 0.75, 0.875, 0.75, 0.875, 0.5, 0.375, 0.0, 0.375, 0.25, 0.625, 0.25, 0.625, 0.0, 0.875, 0.5, 0.875, 0.5, 0.625, 0.5, 0.625, 0.5, 0.375, 0.5, 0.375, 0.75, 0.625, 0.75, 0.625, 0.5, 0.375, 0.75, 0.375, 1.0, 0.625, 1.0, 0.625, 0.75, 0.125, 0.5, 0.125, 0.75, 0.375, 0.75, 0.375, 0.5, 0.625, 0.5, 0.625, 0.75, 0.875, 0.75, 0.875, 0.5, 0.375, 0.25, 0.375, 0.5, 0.625, 0.5, 0.625, 0.25, 0.375, 0.25, 0.375, 0.25, 0.625, 0.25, 0.625, 0.25, 0.625, 0.5, 0.625, 0.5, 0.375, 0.5, 0.375, 0.5, 0.375, 0.5, 0.375, 0.5, 0.125, 0.5, 0.125, 0.5, 0.375, 0.0, 0.375, 0.25, 0.625, 0.25, 0.625, 0.0, 0.875, 0.5, 0.875, 0.5, 0.625, 0.5, 0.625, 0.5, 0.375, 0.5, 0.375, 0.75, 0.625, 0.75, 0.625, 0.5, 0.375, 0.75, 0.375, 1.0, 0.625, 1.0, 0.625, 0.75, 0.125, 0.5, 0.125, 0.75, 0.375, 0.75, 0.375, 0.5, 0.625, 0.5, 0.625, 0.75, 0.875, 0.75, 0.875, 0.5, 0.375, 0.25, 0.375, 0.5, 0.625, 0.5, 0.625, 0.25, 0.375, 0.25, 0.375, 0.25, 0.625, 0.25, 0.625, 0.25, 0.625, 0.5, 0.625, 0.5, 0.375, 0.5, 0.375, 0.5, 0.375, 0.5, 0.375, 0.5, 0.125, 0.5, 0.125, 0.5, 0.375, 0.0, 0.375, 0.25, 0.625, 0.25, 0.625, 0.0, 0.875, 0.5, 0.875, 0.5, 0.625, 0.5, 0.625, 0.5, 0.375, 0.5, 0.375, 0.75, 0.625, 0.75, 0.625, 0.5, 0.375, 0.75, 0.375, 1.0, 0.625, 1.0, 0.625, 0.75, 0.125, 0.5, 0.125, 0.75, 0.375, 0.75, 0.375, 0.5, 0.625, 0.5, 0.625, 0.75, 0.875, 0.75, 0.875, 0.5, 0.375, 0.25, 0.375, 0.5, 0.625, 0.5, 0.625, 0.25, 0.375, 0.25, 0.375, 0.25, 0.625, 0.25, 0.625, 0.25, 0.625, 0.5, 0.625, 0.5, 0.375, 0.5, 0.375, 0.5, 0.375, 0.5, 0.375, 0.5, 0.125, 0.5, 0.125, 0.5, 0.375, 0.0, 0.375, 0.25, 0.625, 0.25, 0.625, 0.0, 0.875, 0.5, 0.875, 0.5, 0.625, 0.5, 0.625, 0.5, 0.375, 0.5, 0.375, 0.75, 0.625, 0.75, 0.625, 0.5, 0.375, 0.75, 0.375, 1.0, 0.625, 1.0, 0.625, 0.75, 0.375, 0.25, 0.375, 0.5, 0.625, 0.5, 0.625, 0.25, 0.375, 0.25, 0.375, 0.25, 0.625, 0.25, 0.625, 0.25, 0.625, 0.5, 0.625, 0.5, 0.375, 0.5, 0.375, 0.5, 0.375, 0.5, 0.375, 0.5, 0.125, 0.5, 0.125, 0.5, 0.375, 0.0, 0.375, 0.25, 0.625, 0.25, 0.625, 0.0, 0.875, 0.5, 0.875, 0.5, 0.625, 0.5, 0.625, 0.5, 0.375, 0.5, 0.375, 0.75, 0.625, 0.75, 0.625, 0.5, 0.375, 0.75, 0.375, 1.0, 0.625, 1.0, 0.625, 0.75, 0.125, 0.5, 0.125, 0.75, 0.375, 0.75, 0.375, 0.5, 0.625, 0.5, 0.625, 0.75, 0.875, 0.75, 0.875, 0.5, 0.375, 0.25, 0.375, 0.5, 0.625, 0.5, 0.625, 0.25, 0.375, 0.25, 0.375, 0.25, 0.625, 0.25, 0.625, 0.25, 0.625, 0.5, 0.625, 0.5, 0.375, 0.5, 0.375, 0.5, 0.375, 0.5, 0.375, 0.5, 0.125, 0.5, 0.125, 0.5, 0.625, 0.5, 0.625, 0.75, 0.875, 0.75, 0.875, 0.5, 0.375, 0.0, 0.375, 0.25, 0.625, 0.25, 0.625, 0.0, 0.875, 0.5, 0.875, 0.5, 0.625, 0.5, 0.625, 0.5, 0.375, 0.5, 0.375, 0.75, 0.625, 0.75, 0.625, 0.5, 0.375, 0.75, 0.375, 1.0, 0.625, 1.0, 0.625, 0.75, 0.125, 0.5, 0.125, 0.75, 0.375, 0.75, 0.375, 0.5, 0.625, 0.5, 0.625, 0.75, 0.875, 0.75, 0.875, 0.5, 0.375, 0.25, 0.375, 0.5, 0.625, 0.5, 0.625, 0.25, 0.375, 0.25, 0.375, 0.25, 0.625, 0.25, 0.625, 0.25, 0.625, 0.5, 0.625, 0.5, 0.375, 0.5, 0.375, 0.5, 0.375, 0.5, 0.375, 0.5, 0.125, 0.5, 0.125, 0.5, 0.375, 0.0, 0.375, 0.25, 0.625, 0.25, 0.625, 0.0, 0.875, 0.5, 0.875, 0.5, 0.625, 0.5, 0.625, 0.5, 0.375, 0.5, 0.375, 0.75, 0.625, 0.75, 0.625, 0.5, 0.375, 0.75, 0.375, 1.0, 0.625, 1.0, 0.625, 0.75, 0.125, 0.5, 0.125, 0.75, 0.375, 0.75, 0.375, 0.5, 0.625, 0.5, 0.625, 0.75, 0.875, 0.75, 0.875, 0.5, 0.375, 0.25, 0.375, 0.5, 0.625, 0.5, 0.625, 0.25, 0.375, 0.25, 0.375, 0.25, 0.625, 0.25, 0.625, 0.25, 0.625, 0.5, 0.625, 0.5, 0.375, 0.5, 0.375, 0.5, 0.375, 0.5, 0.375, 0.5, 0.125, 0.5, 0.125, 0.5, 0.375, 0.0, 0.375, 0.25, 0.625, 0.25, 0.625, 0.0, 0.875, 0.5, 0.875, 0.5, 0.625, 0.5, 0.625, 0.5, 0.375, 0.5, 0.375, 0.75, 0.625, 0.75, 0.625, 0.5, 0.375, 0.75, 0.375, 1.0, 0.625, 1.0, 0.625, 0.75, 0.125, 0.5, 0.125, 0.75, 0.375, 0.75, 0.375, 0.5, 0.625, 0.5, 0.625, 0.75, 0.875, 0.75, 0.875, 0.5, 0.375, 0.25, 0.375, 0.5, 0.625, 0.5, 0.625, 0.25, 0.375, 0.25, 0.375, 0.25, 0.625, 0.25, 0.625, 0.25, 0.625, 0.5, 0.625, 0.5, 0.375, 0.5, 0.375, 0.5, 0.375, 0.5, 0.375, 0.5, 0.125, 0.5, 0.125, 0.5, 0.875, 0.5, 0.875, 0.5, 0.625, 0.5, 0.625, 0.5, 0.125, 0.5, 0.125, 0.75, 0.375, 0.75, 0.375, 0.5, 0.625, 0.5, 0.625, 0.75, 0.875, 0.75, 0.875, 0.5, 0.375, 0.25, 0.375, 0.25, 0.625, 0.25, 0.625, 0.25, 0.625, 0.5, 0.625, 0.5, 0.375, 0.5, 0.375, 0.5, 0.375, 0.5, 0.375, 0.5, 0.125, 0.5, 0.125, 0.5])
me_cube_005.update()
me_cube_001 = bpy.data.meshes.new('Cube.001')
me_cube_001.from_pydata([(-1.717, -0.169, 4.742), (-1.717, -0.2546, 4.742), (-0.8439, -0.169, 4.742), (-0.8439, -0.2546, 4.742), (-1.717, -0.169, 5.148), (-1.717, -0.2546, 5.148), (-0.8439, -0.2546, 5.148), (-0.8439, -0.169, 5.148), (-1.368, -0.1987, 5.401), (-1.333, -0.2059, 5.718), (-1.368, -0.2257, 5.401), (-1.333, -0.2221, 5.718), (-1.193, -0.1987, 5.401), (-1.228, -0.2059, 5.718), (-1.193, -0.2257, 5.401), (-1.228, -0.2221, 5.718), (-1.333, -0.2221, 5.718), (-1.368, -0.2257, 5.401), (-1.193, -0.2257, 5.401), (-1.228, -0.2221, 5.718)], [], [(2, 7, 6, 3), (1, 5, 4, 0), (0, 4, 7, 2), (3, 6, 5, 1), (8, 10, 11, 9), (14, 12, 13, 15), (12, 8, 9, 13), (17, 18, 19, 16)])
_uv = me_cube_001.uv_layers.new(name='UVMap')
_uv.uv.foreach_set('vector', [0.625, 0.75, 0.625, 0.75, 0.625, 0.5, 0.625, 0.5, 0.625, 0.25, 0.625, 0.25, 0.625, 0.0, 0.625, 0.0, 0.625, 1.0, 0.625, 1.0, 0.625, 0.75, 0.625, 0.75, 0.625, 0.5, 0.625, 0.5, 0.875, 0.5, 0.875, 0.5, 0.375, 0.0, 0.375, 0.25, 0.625, 0.25, 0.625, 0.0, 0.375, 0.5, 0.375, 0.75, 0.625, 0.75, 0.625, 0.5, 0.375, 0.75, 0.375, 1.0, 0.625, 1.0, 0.625, 0.75, 0.375, 0.25, 0.375, 0.5, 0.625, 0.5, 0.625, 0.25])
me_cube_001.update()

# ---- objects
ob_cube = bpy.data.objects.new('Cube', me_cube_005)
ob_cube_001 = bpy.data.objects.new('Cube.001', me_cube_001)

# ---- transforms, parenting, visibility, modifiers, constraints
ob_cube.location = (0.0, 0.0, 0.0)
ob_cube.scale = (0.276, -0.9384, 0.1023)
ob_cube_001.location = (0.0, 0.0, 0.0)
ob_cube_001.scale = (0.276, -0.9384, 0.1023)

# ---- collection membership
col_collection.objects.link(ob_cube)
col_collection.objects.link(ob_cube_001)

# ---- scene / render settings (as saved in the file)
scene.frame_start = 1; scene.frame_end = 250; scene.frame_set(1)
scene.render.engine = 'BLENDER_EEVEE_NEXT'
bpy.context.view_layer.update()

# ---- added for rendering (the .blend has no active camera and no usable light): camera, sun
cam_auto = bpy.data.cameras.new('AutoCamera')
cam_auto.lens = 50.0
cam_auto.sensor_width = 36.0
cam_auto.clip_end = 1000.0
ob_auto_camera = bpy.data.objects.new('AutoCamera', cam_auto)
scene.collection.objects.link(ob_auto_camera)
ob_auto_camera.location = (2.19146, -2.49664, 1.9193)
ob_auto_camera.rotation_euler = (1.09748, -7.21219e-08, 0.694738)
scene.camera = ob_auto_camera
light_auto_sun = bpy.data.lights.new('AutoSun', 'SUN')
light_auto_sun.energy = 3.0
light_auto_sun.angle = 0.0523599
ob_auto_sun = bpy.data.objects.new('AutoSun', light_auto_sun)
scene.collection.objects.link(ob_auto_sun)
ob_auto_sun.rotation_euler = (0.872665, 0.174533, 0.523599)
bpy.context.view_layer.update()
